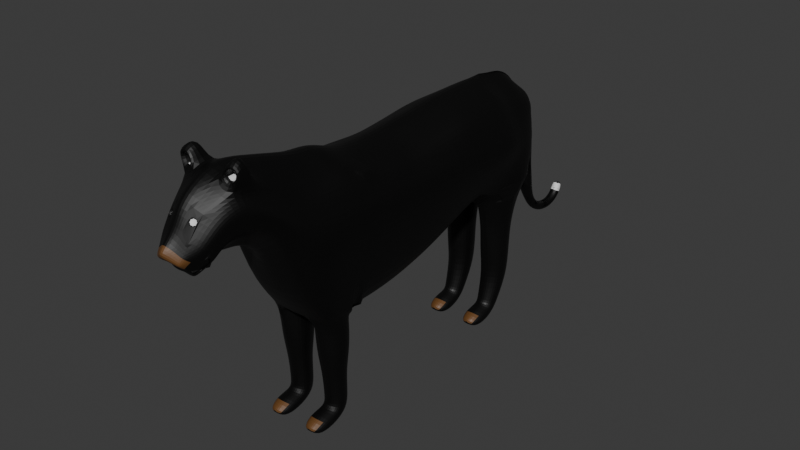 # Source: pantera.blend  (saved by Blender 4.0.36; exported with 4.5.12 LTS)
import bpy
from mathutils import Matrix  # noqa: F401  (used for matrix-valued properties, if any)

bpy.ops.wm.read_factory_settings(use_empty=True)
scene = bpy.context.scene
scene.name = 'Scene'

# ---- collections
col_collection = bpy.data.collections.new('Collection'); scene.collection.children.link(col_collection)

# ---- materials (node trees are filled in below, after node groups)
mat_material_010 = bpy.data.materials.new('Material.010')
mat_material_010.use_transparent_shadow = False
mat_material = bpy.data.materials.new('Material')
mat_material.use_transparent_shadow = False
mat_material_004 = bpy.data.materials.new('Material.004')
mat_material_004.use_transparent_shadow = False

# ---- material node trees
mat_material_010.use_nodes = True; mat_material_010.node_tree.nodes.clear()
_N = mat_material_010.node_tree.nodes; _L = mat_material_010.node_tree.links
n0 = _N.new('ShaderNodeBsdfPrincipled'); n0.name = 'Principled BSDF'; n0.location = (10, 300)
n0.inputs[0].default_value = (0.0, 0.0, 0.0, 1.0)
n0.inputs[2].default_value = 0.5116
n0.inputs[3].default_value = 1.45
n0.inputs[8].default_value = 0.2016
n1 = _N.new('ShaderNodeOutputMaterial'); n1.name = 'Material Output'; n1.location = (300, 300)
_L.new(n0.outputs[0], n1.inputs[0])
n1.is_active_output = True
mat_material.use_nodes = True; mat_material.node_tree.nodes.clear()
_N = mat_material.node_tree.nodes; _L = mat_material.node_tree.links
n0 = _N.new('ShaderNodeBsdfPrincipled'); n0.name = 'Principled BSDF'; n0.location = (10, 300)
n0.inputs[3].default_value = 1.45
n1 = _N.new('ShaderNodeOutputMaterial'); n1.name = 'Material Output'; n1.location = (300, 300)
_L.new(n0.outputs[0], n1.inputs[0])
n1.is_active_output = True
mat_material_004.use_nodes = True; mat_material_004.node_tree.nodes.clear()
_N = mat_material_004.node_tree.nodes; _L = mat_material_004.node_tree.links
n0 = _N.new('ShaderNodeBsdfPrincipled'); n0.name = 'Principled BSDF'; n0.location = (10, 300)
n0.inputs[0].default_value = (0.1302, 0.05613, 0.01521, 1.0)
n0.inputs[3].default_value = 1.45
n1 = _N.new('ShaderNodeOutputMaterial'); n1.name = 'Material Output'; n1.location = (300, 300)
_L.new(n0.outputs[0], n1.inputs[0])
n1.is_active_output = True

# ---- world
world_world = bpy.data.worlds.new('World'); scene.world = world_world
world_world.use_nodes = True; world_world.node_tree.nodes.clear()
_N = world_world.node_tree.nodes; _L = world_world.node_tree.links
n0 = _N.new('ShaderNodeOutputWorld'); n0.name = 'World Output'; n0.location = (300, 300)
n1 = _N.new('ShaderNodeBackground'); n1.name = 'Background'; n1.location = (10, 300)
n1.inputs[0].default_value = (0.05088, 0.05088, 0.05088, 1.0)
_L.new(n1.outputs[0], n0.inputs[0])
n0.is_active_output = True
world_world.color = (0.05088, 0.05088, 0.05088)
world_world.use_sun_shadow = False
world_world.sun_shadow_jitter_overblur = 0.0

# ---- meshes
me_cylinder_001 = bpy.data.meshes.new('Cylinder.001')
me_cylinder_001.from_pydata([(0.6667, 0.04763, -1.995), (0.6289, 0.04763, -1.908), (0.7045, 0.02381, -1.979), (0.6667, 0.02381, -1.891), (0.7045, -0.02381, -1.979), (0.6667, -0.02381, -1.891), (0.6667, -0.04763, -1.995), (0.6289, -0.04763, -1.908), (0.6288, -0.02381, -2.011), (0.591, -0.02381, -1.924), (0.6288, 0.02381, -2.011), (0.591, 0.02381, -1.924), (0.7238, 0.04763, -2.043), (0.7467, 0.02381, -2.009), (0.7467, -0.02381, -2.009), (0.7238, -0.04763, -2.043), (0.7009, -0.02381, -2.078), (0.7009, 0.02381, -2.078), (0.8006, 0.04763, -2.068), (0.8008, 0.02381, -2.027), (0.8008, -0.02381, -2.027), (0.8006, -0.04763, -2.068), (0.8004, -0.02381, -2.109), (0.8004, 0.02381, -2.109), (0.8871, 0.04763, -2.062), (0.8748, 0.02381, -2.022), (0.8748, -0.02381, -2.022), (0.8871, -0.04763, -2.062), (0.8993, -0.02381, -2.101), (0.8993, 0.02381, -2.101), (0.9626, 0.04763, -2.038), (0.9471, 0.02381, -2.0), (0.9471, -0.02381, -2.0), (0.9626, -0.04763, -2.038), (0.9781, -0.02381, -2.077), (0.9781, 0.02381, -2.077), (1.041, 0.04763, -1.99), (1.009, 0.02381, -1.965), (1.009, -0.02381, -1.965), (1.041, -0.04763, -1.99), (1.074, -0.02381, -2.015), (1.074, 0.02381, -2.015), (1.11, 0.04763, -1.9), (1.072, 0.02381, -1.883), (1.072, -0.02381, -1.883), (1.11, -0.04763, -1.9), (1.147, -0.02381, -1.917), (1.147, 0.02381, -1.917), (1.146, 0.05856, -1.82), (1.099, 0.02928, -1.802), (1.099, -0.02928, -1.802), (1.146, -0.05856, -1.82), (1.194, -0.02928, -1.838), (1.194, 0.02928, -1.838), (1.173, 0.06848, -1.751), (1.114, 0.03424, -1.74), (1.114, -0.03424, -1.74), (1.173, -0.06849, -1.751), (1.231, -0.03424, -1.761), (1.231, 0.03424, -1.761), (1.189, 0.06963, -1.659), (1.129, 0.03481, -1.648), (1.129, -0.03481, -1.648), (1.189, -0.06963, -1.659), (1.248, -0.03481, -1.669), (1.248, 0.03481, -1.669), (1.204, 0.06963, -1.57), (1.145, 0.03481, -1.56), (1.145, -0.03481, -1.56), (1.204, -0.06963, -1.57), (1.264, -0.03481, -1.581), (1.264, 0.03481, -1.581), (1.214, 0.06963, -1.486), (1.153, 0.03481, -1.482), (1.153, -0.03481, -1.482), (1.214, -0.06963, -1.486), (1.274, -0.03481, -1.49), (1.274, 0.03481, -1.49), (1.221, 0.07339, -1.379), (1.157, 0.03669, -1.375), (1.157, -0.0367, -1.375), (1.221, -0.07339, -1.379), (1.284, -0.0367, -1.383), (1.284, 0.03669, -1.383), (1.239, 0.07864, -1.286), (1.171, 0.03932, -1.281), (1.171, -0.03932, -1.281), (1.239, -0.07864, -1.286), (1.307, -0.03932, -1.29), (1.307, 0.03932, -1.29), (1.262, 0.08696, -1.186), (1.187, 0.04348, -1.181), (1.187, -0.04348, -1.181), (1.262, -0.08696, -1.186), (1.337, -0.04348, -1.191), (1.337, 0.04348, -1.191), (1.291, 0.09679, -1.084), (1.207, 0.04839, -1.078), (1.207, -0.04839, -1.078), (1.291, -0.09679, -1.084), (1.375, -0.04839, -1.089), (1.375, 0.04839, -1.089), (1.325, 0.09679, -0.9961), (1.245, 0.04839, -0.9703), (1.245, -0.04839, -0.9703), (1.325, -0.09679, -0.9961), (1.404, -0.04839, -1.022), (1.404, 0.04839, -1.022), (1.349, 0.09679, -0.9195), (1.28, 0.04839, -0.8727), (1.28, -0.04839, -0.8727), (1.349, -0.09679, -0.9195), (1.419, -0.04839, -0.9663), (1.419, 0.04839, -0.9663), (1.394, 0.09679, -0.853), (1.37, 0.04839, -0.7728), (1.37, -0.04839, -0.7728), (1.394, -0.09679, -0.853), (1.419, -0.04839, -0.9332), (1.419, 0.04839, -0.9332), (1.435, 0.1325, -0.8406), (1.433, 0.06624, -0.7259), (1.433, -0.06624, -0.7259), (1.435, -0.1325, -0.8406), (1.437, -0.06624, -0.9554), (1.437, 0.06624, -0.9554), (2.894, 0.3059, -0.7295), (3.111, 0.3059, -0.7488), (3.328, 0.3059, -0.7199), (2.899, 0.0, -0.5682), (2.693, 0.0, -0.5579), (3.561, 0.0, -0.5922), (2.693, 0.3059, -0.7051), (3.554, 0.3006, -0.7096), (2.693, 0.433, -0.9656), (3.561, 0.433, -0.9656), (2.643, 0.3059, -1.49), (3.565, 0.3059, -1.693), (2.633, 0.0, -1.6), (3.576, 0.0, -1.788), (3.111, 0.0, -0.5936), (3.328, 0.0, -0.6129), (3.328, 0.433, -0.9656), (3.111, 0.433, -0.9656), (2.894, 0.433, -0.9656), (3.301, 0.3059, -1.67), (3.08, 0.3059, -1.623), (2.863, 0.3059, -1.569), (3.317, 0.0, -1.769), (3.091, 0.0, -1.725), (2.863, 0.0, -1.677), (2.46, 0.0, -0.5288), (2.46, 0.3059, -0.6721), (2.46, 0.433, -0.9789), (2.46, 0.3059, -1.416), (2.47, 0.0, -1.502), (2.193, 0.0, -0.5043), (2.193, 0.3059, -0.7055), (2.193, 0.433, -1.012), (2.236, 0.3059, -1.367), (2.229, 0.0, -1.434), (2.004, 0.0, -0.5006), (1.944, 0.2006, -0.6347), (2.004, 0.433, -1.018), (1.982, 0.3059, -1.404), (1.975, 0.0, -1.405), (1.813, -0.005251, -0.5453), (1.813, 0.2359, -0.7615), (1.813, 0.3741, -1.003), (1.796, 0.3605, -1.386), (1.823, -0.005251, -1.394), (3.823, 0.0, -0.4851), (3.801, 0.3059, -0.6588), (3.801, 0.433, -0.9656), (3.801, 0.3059, -1.691), (3.812, 0.0, -1.749), (4.049, 0.0, -0.4544), (4.065, 0.3059, -0.6588), (4.065, 0.433, -0.9656), (4.073, 0.3059, -1.638), (4.084, 0.0, -1.695), (4.238, 0.0, -0.3935), (4.238, 0.2919, -0.6373), (4.238, 0.4024, -0.9048), (4.216, 0.2939, -1.447), (4.226, 0.0, -1.496), (4.411, 0.0, -0.3563), (4.391, 0.2664, -0.557), (4.39, 0.3507, -0.7642), (4.377, 0.2604, -0.923), (4.36, 0.0, -1.087), (4.579, 0.0, -0.3149), (4.559, 0.238, -0.4898), (4.557, 0.2996, -0.6454), (4.556, 0.2253, -0.8026), (4.563, 0.0, -0.9931), (4.769, 0.0, -0.3347), (4.742, 0.211, -0.4085), (4.712, 0.2647, -0.6241), (4.677, 0.2163, -0.7762), (4.648, 0.0, -0.9931), (5.0, 0.0, -0.4836), (4.914, 0.1381, -0.5707), (4.846, 0.2271, -0.6842), (4.802, 0.1891, -0.8065), (4.768, 0.0, -0.958), (5.025, 0.0, -0.6352), (5.033, 0.1198, -0.7295), (4.982, 0.1736, -0.8432), (4.88, 0.1722, -0.9013), (4.835, 0.0, -0.9675), (5.203, 0.0, -0.7849), (5.117, 0.1136, -0.866), (4.909, 0.2287, -0.8049), (5.014, 0.1205, -0.9768), (4.951, 0.0, -1.001), (2.668, 0.3695, -1.284), (3.563, 0.3695, -1.374), (2.878, 0.3695, -1.321), (3.095, 0.3695, -1.351), (3.314, 0.3695, -1.365), (2.46, 0.3695, -1.243), (2.214, 0.3695, -1.217), (1.993, 0.3582, -1.201), (1.804, 0.3685, -1.141), (3.801, 0.3695, -1.355), (4.069, 0.3695, -1.328), (4.227, 0.3477, -1.201), (4.384, 0.3052, -0.8433), (4.557, 0.2621, -0.7236), (4.692, 0.2532, -0.6984), (4.822, 0.2187, -0.7449), (4.923, 0.1976, -0.8555), (5.02, 0.127, -0.947), (3.782, 0.2415, -2.481), (3.754, 0.1739, -2.481), (3.782, 0.1063, -2.481), (3.849, 0.07827, -2.481), (3.917, 0.1063, -2.481), (3.945, 0.1739, -2.481), (3.917, 0.2415, -2.481), (3.849, 0.2696, -2.481), (3.8, 0.2415, -2.24), (3.754, 0.1739, -2.24), (3.8, 0.1063, -2.24), (3.868, 0.07827, -2.24), (3.935, 0.1063, -2.24), (3.963, 0.1739, -2.24), (3.935, 0.2415, -2.24), (3.868, 0.2696, -2.24), (3.774, 0.2677, -1.766), (3.774, 0.2677, -2.031), (3.735, 0.1739, -1.766), (3.735, 0.1739, -2.031), (3.774, 0.08017, -1.766), (3.774, 0.08017, -2.031), (3.868, 0.04134, -1.766), (3.868, 0.04134, -2.031), (3.961, 0.08017, -1.766), (3.961, 0.08017, -2.031), (4.055, 0.1739, -1.766), (4.02, 0.1739, -2.031), (3.961, 0.2677, -1.766), (3.961, 0.2677, -2.031), (3.868, 0.3065, -1.766), (3.868, 0.3065, -2.031), (3.803, 0.2314, -2.59), (3.891, 0.2552, -2.569), (3.785, 0.1739, -2.606), (3.803, 0.1164, -2.59), (3.891, 0.09258, -2.569), (3.934, 0.1164, -2.531), (3.952, 0.1739, -2.515), (3.934, 0.2314, -2.531), (3.962, 0.2473, -2.642), (4.017, 0.2777, -2.594), (3.939, 0.1739, -2.651), (3.962, 0.1005, -2.642), (4.017, 0.07013, -2.594), (4.072, 0.1005, -2.545), (4.095, 0.1739, -2.525), (4.072, 0.2473, -2.545), (4.089, 0.2264, -2.646), (4.134, 0.2481, -2.651), (4.073, 0.1739, -2.661), (4.089, 0.1215, -2.646), (4.134, 0.09973, -2.651), (4.173, 0.1215, -2.616), (4.19, 0.1739, -2.602), (4.173, 0.2264, -2.616), (1.87, 0.2415, -2.481), (1.842, 0.1739, -2.481), (1.87, 0.1063, -2.481), (1.937, 0.07827, -2.481), (2.005, 0.1063, -2.481), (2.033, 0.1739, -2.481), (2.005, 0.2415, -2.481), (1.937, 0.2696, -2.481), (1.777, 0.256, -2.272), (1.721, 0.1739, -2.272), (1.777, 0.09184, -2.272), (1.859, 0.05784, -2.272), (1.941, 0.09184, -2.272), (1.986, 0.1739, -2.272), (1.941, 0.256, -2.272), (1.859, 0.29, -2.272), (1.77, 0.2677, -1.78), (1.779, 0.2677, -2.036), (1.731, 0.1739, -1.78), (1.74, 0.1739, -2.036), (1.77, 0.08017, -1.78), (1.779, 0.08017, -2.036), (1.863, 0.04134, -1.78), (1.873, 0.04134, -2.036), (1.957, 0.08017, -1.78), (1.966, 0.08017, -2.036), (2.081, 0.1739, -1.78), (2.024, 0.1739, -2.036), (1.957, 0.2677, -1.78), (1.966, 0.2677, -2.036), (1.863, 0.3065, -1.78), (1.873, 0.3065, -2.036), (1.908, 0.2314, -2.579), (1.979, 0.2552, -2.569), (1.89, 0.1739, -2.594), (1.908, 0.1164, -2.579), (1.979, 0.09258, -2.569), (2.022, 0.1164, -2.531), (2.045, 0.1739, -2.501), (2.022, 0.2314, -2.531), (2.05, 0.2473, -2.642), (2.105, 0.2777, -2.594), (2.027, 0.1739, -2.651), (2.05, 0.1005, -2.642), (2.105, 0.07013, -2.594), (2.161, 0.1005, -2.545), (2.183, 0.1739, -2.525), (2.161, 0.2473, -2.545), (2.177, 0.2264, -2.646), (2.222, 0.2481, -2.651), (2.161, 0.1739, -2.661), (2.177, 0.1215, -2.646), (2.222, 0.09973, -2.651), (2.262, 0.1215, -2.616), (2.278, 0.1739, -2.602), (2.262, 0.2264, -2.616), (1.727, 0.3008, -1.53), (1.675, 0.1739, -1.53), (1.727, 0.04704, -1.53), (1.854, -0.005507, -1.53), (1.981, 0.04704, -1.53), (2.148, 0.1739, -1.53), (1.981, 0.3008, -1.53), (1.854, 0.3533, -1.53), (1.624, -0.005251, -0.5564), (1.624, 0.2359, -0.7726), (1.624, 0.3358, -1.014), (1.607, 0.3371, -1.388), (1.635, -0.005251, -1.396), (1.615, 0.3582, -1.152), (1.435, -0.005965, -0.7201), (1.43, 0.2237, -0.8192), (1.43, 0.1937, -1.007), (1.417, 0.1123, -1.215), (1.438, 0.0, -1.23), (1.423, 0.1469, -1.115), (1.432, -0.004497, -0.8241), (1.435, -0.002872, -1.005), (1.43, 0.1123, -0.7411), (2.638, 0.1513, -1.601), (3.57, 0.1513, -1.785), (2.863, 0.1513, -1.677), (3.086, 0.1513, -1.731), (3.309, 0.1513, -1.767), (2.465, 0.1513, -1.505), (2.232, 0.1513, -1.428), (1.978, 0.1513, -1.405), (1.81, 0.1143, -1.39), (3.807, 0.1513, -1.747), (4.079, 0.1513, -1.693), (4.221, 0.1454, -1.497), (4.368, 0.1215, -1.005), (4.559, 0.09383, -0.8971), (4.662, 0.08461, -0.8836), (4.785, 0.06642, -0.8813), (4.857, 0.05641, -0.9335), (4.981, 0.05263, -1.011), (1.621, 0.1143, -1.392), (1.428, 0.05524, -1.223), (3.56, 0.1579, -0.6537), (2.693, 0.1525, -0.6315), (3.937, 0.3059, -1.69), (3.948, 0.0, -1.722), (3.933, 0.3059, -0.6588), (3.933, 0.433, -0.9656), (3.935, 0.0, -0.4698), (3.935, 0.3695, -1.341), (3.942, 0.1513, -1.72), (3.697, 0.3004, -0.6791), (3.708, 0.433, -0.9656), (3.709, 0.3059, -1.69), (3.721, 0.0, -0.5268), (3.72, 0.0, -1.764), (3.708, 0.3695, -1.362), (3.715, 0.1513, -1.762), (2.896, 0.1525, -0.6489), (3.111, 0.1525, -0.6712), (3.328, 0.1525, -0.6664), (2.46, 0.1525, -0.6005), (2.193, 0.1525, -0.6049), (2.004, 0.1525, -0.6058), (1.813, 0.1153, -0.6534), (3.812, 0.1525, -0.5719), (4.057, 0.1525, -0.5566), (4.238, 0.1456, -0.5158), (4.401, 0.1311, -0.4567), (4.569, 0.1147, -0.4023), (4.749, 0.1625, -0.3819), (4.935, 0.07957, -0.5346), (5.035, 0.06157, -0.6733), (5.139, 0.05441, -0.8357), (1.624, 0.1153, -0.6645), (3.934, 0.1525, -0.5643), (3.705, 0.1581, -0.6075), (2.693, 0.3695, -0.8353), (3.555, 0.3695, -0.8395), (2.894, 0.3695, -0.8476), (3.111, 0.3695, -0.8572), (3.328, 0.3695, -0.8427), (2.46, 0.3695, -0.8255), (2.193, 0.3695, -0.8589), (2.004, 0.3695, -0.8644), (1.813, 0.305, -0.8821), (3.801, 0.3695, -0.8122), (4.065, 0.3695, -0.8122), (4.238, 0.3467, -0.7707), (4.391, 0.308, -0.6603), (4.558, 0.2685, -0.5674), (4.724, 0.2599, -0.5453), (4.863, 0.2238, -0.6241), (4.99, 0.1973, -0.7679), (5.08, 0.1014, -0.8879), (1.624, 0.2858, -0.8932), (1.43, 0.2087, -0.9132), (1.434, -0.003685, -0.9147), (3.933, 0.3695, -0.8122), (3.705, 0.3695, -0.8228), (5.014, 0.0, -0.9732), (5.022, 0.0, -0.9176), (5.059, 0.0, -0.8932), (5.036, 0.1425, -0.9169), (5.034, 0.06443, -0.9261), (5.023, 0.05661, -0.948), (5.068, 0.0671, -0.8968), (4.916, 0.1963, -0.8559), (4.936, 0.1963, -0.8171), (5.014, 0.112, -0.927), (3.548, 0.3059, -0.7134), (4.99, 0.1373, -0.9196), (4.871, 0.1508, -0.9489), (3.703, 0.3059, -0.6801), (3.712, 0.1525, -0.6034), (3.555, 0.1525, -0.6528), (5.036, 0.06445, -0.9207), (4.998, 0.0496, -0.7588), (5.026, 0.02904, -0.9042), (5.021, 0.05656, -0.9534), (5.025, 0.1277, -0.9252), (4.994, 0.0, -0.9116), (4.977, 0.0, -0.9144), (5.002, 0.04246, -0.9143), (4.991, 0.03465, -0.9363), (4.891, 0.1756, -0.8438), (4.909, 0.2038, -0.8186), (5.022, 0.1148, -0.8943), (4.99, 0.1289, -0.9372), (3.555, 0.2786, -0.6978), (3.698, 0.2784, -0.6674), (3.707, 0.1361, -0.5958), (3.561, 0.136, -0.6419), (4.995, 0.1187, -0.9408), (5.006, 0.1297, -0.918), (4.972, 0.07547, -0.5896), (4.993, 0.08826, -0.6288), (4.969, 0.1279, -0.6306), (4.946, 0.1146, -0.5922), (4.987, 0.07449, -0.6088), (4.985, 0.1105, -0.637), (4.953, 0.1286, -0.6118), (4.955, 0.09257, -0.5836), (4.971, -0.0771, -0.5879), (4.992, -0.0899, -0.6271), (4.968, -0.1295, -0.629), (4.946, -0.1162, -0.5905), (4.986, -0.07613, -0.6071), (4.985, -0.1121, -0.6354), (4.952, -0.1302, -0.6102), (4.954, -0.0942, -0.582), (4.993, 0.08826, -0.6288), (4.987, 0.07449, -0.6088), (4.972, 0.07547, -0.5896), (4.969, 0.1279, -0.6306), (4.985, 0.1105, -0.637), (4.946, 0.1146, -0.5922), (4.953, 0.1286, -0.6118), (4.955, 0.09257, -0.5836), (4.976, 0.07671, -0.6424), (4.97, 0.06294, -0.6224), (4.954, 0.06392, -0.6032), (4.952, 0.1163, -0.6443), (4.968, 0.09895, -0.6506), (4.929, 0.103, -0.6058), (4.936, 0.117, -0.6255), (4.938, 0.08101, -0.5972), (4.98, 0.07967, -0.6389), (4.974, 0.0659, -0.6189), (4.959, 0.06688, -0.5997), (4.956, 0.1193, -0.6408), (4.972, 0.1019, -0.6471), (4.933, 0.106, -0.6023), (4.94, 0.12, -0.622), (4.942, 0.08397, -0.5938), (4.74, 0.2481, -0.3359), (4.626, 0.2587, -0.2418), (4.639, 0.1606, -0.21), (4.745, 0.188, -0.3207), (4.74, 0.2297, -0.4696), (4.754, 0.1059, -0.4018), (4.733, 0.3131, -0.3063), (4.748, 0.1618, -0.268), (4.572, 0.1932, -0.4075), (4.579, 0.1447, -0.3809), (4.57, 0.2304, -0.3349), (4.575, 0.1702, -0.3197), (4.969, 0.1378, -0.9515), (4.912, 0.0, -0.99), (5.089, 0.1157, -0.8202), (4.988, 0.1403, -0.8901), (5.143, 0.0, -0.7347), (4.966, 0.1571, -0.8982), (4.939, 0.0539, -0.9852), (5.104, 0.05681, -0.7812), (5.05, 0.1336, -0.8476), (4.933, 0.2102, -0.8178), (4.888, 0.1665, -0.9176), (4.984, 0.1447, -0.8689), (4.957, 0.1446, -0.9059)], [(491, 494), (494, 490), (492, 495), (495, 491), (493, 496), (496, 492), (490, 497), (497, 493), (418, 489)], [(0, 1, 3, 2), (2, 3, 5, 4), (4, 5, 7, 6), (6, 7, 9, 8), (3, 1, 11, 9, 7, 5), (8, 9, 11, 10), (10, 11, 1, 0), (0, 2, 13, 12), (16, 17, 23, 22), (4, 6, 15, 14), (10, 0, 12, 17), (6, 8, 16, 15), (2, 4, 14, 13), (8, 10, 17, 16), (20, 21, 27, 26), (14, 15, 21, 20), (12, 13, 19, 18), (17, 12, 18, 23), (15, 16, 22, 21), (13, 14, 20, 19), (25, 26, 32, 31), (18, 19, 25, 24), (23, 18, 24, 29), (21, 22, 28, 27), (19, 20, 26, 25), (22, 23, 29, 28), (30, 31, 37, 36), (28, 29, 35, 34), (26, 27, 33, 32), (24, 25, 31, 30), (29, 24, 30, 35), (27, 28, 34, 33), (40, 41, 47, 46), (35, 30, 36, 41), (33, 34, 40, 39), (31, 32, 38, 37), (34, 35, 41, 40), (32, 33, 39, 38), (47, 42, 48, 53), (38, 39, 45, 44), (36, 37, 43, 42), (41, 36, 42, 47), (39, 40, 46, 45), (37, 38, 44, 43), (52, 53, 59, 58), (45, 46, 52, 51), (43, 44, 50, 49), (46, 47, 53, 52), (44, 45, 51, 50), (42, 43, 49, 48), (59, 54, 60, 65), (50, 51, 57, 56), (48, 49, 55, 54), (53, 48, 54, 59), (51, 52, 58, 57), (49, 50, 56, 55), (64, 65, 71, 70), (57, 58, 64, 63), (55, 56, 62, 61), (58, 59, 65, 64), (56, 57, 63, 62), (54, 55, 61, 60), (71, 66, 72, 77), (62, 63, 69, 68), (60, 61, 67, 66), (65, 60, 66, 71), (63, 64, 70, 69), (61, 62, 68, 67), (76, 77, 83, 82), (69, 70, 76, 75), (67, 68, 74, 73), (70, 71, 77, 76), (68, 69, 75, 74), (66, 67, 73, 72), (81, 82, 88, 87), (74, 75, 81, 80), (72, 73, 79, 78), (77, 72, 78, 83), (75, 76, 82, 81), (73, 74, 80, 79), (88, 89, 95, 94), (79, 80, 86, 85), (82, 83, 89, 88), (80, 81, 87, 86), (78, 79, 85, 84), (83, 78, 84, 89), (94, 95, 101, 100), (86, 87, 93, 92), (84, 85, 91, 90), (89, 84, 90, 95), (87, 88, 94, 93), (85, 86, 92, 91), (101, 96, 102, 107), (92, 93, 99, 98), (90, 91, 97, 96), (95, 90, 96, 101), (93, 94, 100, 99), (91, 92, 98, 97), (106, 107, 113, 112), (99, 100, 106, 105), (97, 98, 104, 103), (100, 101, 107, 106), (98, 99, 105, 104), (96, 97, 103, 102), (111, 112, 118, 117), (104, 105, 111, 110), (102, 103, 109, 108), (107, 102, 108, 113), (105, 106, 112, 111), (103, 104, 110, 109), (116, 117, 123, 122), (109, 110, 116, 115), (112, 113, 119, 118), (110, 111, 117, 116), (108, 109, 115, 114), (113, 108, 114, 119), (120, 121, 122, 123, 124, 125), (114, 115, 121, 120), (119, 114, 120, 125), (117, 118, 124, 123), (115, 116, 122, 121), (118, 119, 125, 124), (218, 219, 146, 147), (371, 372, 149, 150), (407, 462, 457, 128), (428, 425, 135, 142), (220, 217, 137, 145), (373, 370, 139, 148), (372, 373, 148, 149), (369, 371, 150, 138), (216, 218, 147, 136), (219, 220, 145, 146), (424, 426, 144, 134), (426, 427, 143, 144), (427, 428, 142, 143), (390, 405, 126, 132), (405, 406, 127, 126), (406, 407, 128, 127), (216, 136, 154, 221), (390, 132, 152, 408), (369, 138, 155, 374), (424, 134, 153, 429), (221, 154, 159, 222), (408, 152, 157, 409), (374, 155, 160, 375), (429, 153, 158, 430), (375, 160, 165, 376), (430, 158, 163, 431), (222, 159, 164, 223), (409, 157, 162, 410), (431, 163, 168, 432), (223, 164, 169, 224), (410, 162, 167, 411), (376, 165, 170, 377), (446, 460, 172, 433), (403, 399, 173, 225), (461, 401, 171, 412), (404, 400, 174, 378), (397, 391, 179, 379), (445, 393, 177, 434), (396, 394, 178, 226), (422, 395, 176, 413), (226, 178, 183, 227), (413, 176, 181, 414), (379, 179, 184, 380), (434, 177, 182, 435), (227, 183, 188, 228), (414, 181, 186, 415), (380, 184, 189, 381), (435, 182, 187, 436), (228, 188, 193, 229), (415, 186, 191, 416), (381, 189, 194, 382), (436, 187, 192, 437), (229, 193, 198, 230), (416, 191, 196, 527), (382, 194, 199, 383), (437, 192, 526, 438), (438, 526, 202, 439), (230, 198, 203, 231), (527, 196, 201, 418), (383, 199, 204, 384), (384, 204, 209, 385), (439, 202, 207, 440), (231, 203, 455, 454), (418, 201, 206, 419), (540, 534, 214, 386), (542, 536, 212, 441), (450, 451, 470, 481), (541, 538, 211, 420), (534, 539, 458, 214), (204, 231, 454, 209), (199, 230, 231, 204), (194, 229, 230, 199), (189, 228, 229, 194), (184, 227, 228, 189), (179, 226, 227, 184), (391, 396, 226, 179), (400, 403, 225, 174), (163, 223, 224, 168), (158, 222, 223, 163), (153, 221, 222, 158), (134, 216, 221, 153), (143, 142, 220, 219), (134, 144, 218, 216), (142, 135, 217, 220), (144, 143, 219, 218), (248, 247, 239, 240), (246, 245, 237, 238), (244, 243, 235, 236), (242, 249, 241, 234), (249, 248, 240, 241), (247, 246, 238, 239), (245, 244, 236, 237), (240, 239, 272, 273), (259, 257, 245, 246), (255, 253, 243, 244), (261, 259, 246, 247), (265, 263, 248, 249), (251, 265, 249, 242), (257, 255, 244, 245), (263, 261, 247, 248), (243, 242, 234, 235), (253, 251, 242, 243), (251, 250, 264, 265), (253, 252, 250, 251), (255, 254, 252, 253), (257, 256, 254, 255), (259, 258, 256, 257), (261, 260, 258, 259), (263, 262, 260, 261), (265, 264, 262, 263), (273, 272, 280, 281), (238, 237, 270, 271), (236, 235, 268, 269), (234, 241, 267, 266), (241, 240, 273, 267), (239, 238, 271, 272), (237, 236, 269, 270), (235, 234, 266, 268), (278, 277, 285, 286), (271, 270, 278, 279), (269, 268, 276, 277), (266, 267, 275, 274), (267, 273, 281, 275), (272, 271, 279, 280), (270, 269, 277, 278), (268, 266, 274, 276), (283, 289, 288, 287, 286, 285, 284, 282), (276, 274, 282, 284), (281, 280, 288, 289), (279, 278, 286, 287), (277, 276, 284, 285), (274, 275, 283, 282), (275, 281, 289, 283), (280, 279, 287, 288), (304, 303, 295, 296), (302, 301, 293, 294), (300, 299, 291, 292), (298, 305, 297, 290), (305, 304, 296, 297), (303, 302, 294, 295), (301, 300, 292, 293), (296, 295, 328, 329), (315, 313, 301, 302), (311, 309, 299, 300), (317, 315, 302, 303), (321, 319, 304, 305), (307, 321, 305, 298), (313, 311, 300, 301), (319, 317, 303, 304), (299, 298, 290, 291), (309, 307, 298, 299), (307, 306, 320, 321), (309, 308, 306, 307), (311, 310, 308, 309), (313, 312, 310, 311), (315, 314, 312, 313), (317, 316, 314, 315), (319, 318, 316, 317), (321, 320, 318, 319), (329, 328, 336, 337), (294, 293, 326, 327), (292, 291, 324, 325), (290, 297, 323, 322), (297, 296, 329, 323), (295, 294, 327, 328), (293, 292, 325, 326), (291, 290, 322, 324), (334, 333, 341, 342), (327, 326, 334, 335), (325, 324, 332, 333), (322, 323, 331, 330), (323, 329, 337, 331), (328, 327, 335, 336), (326, 325, 333, 334), (324, 322, 330, 332), (339, 345, 344, 343, 342, 341, 340, 338), (332, 330, 338, 340), (337, 336, 344, 345), (335, 334, 342, 343), (333, 332, 340, 341), (330, 331, 339, 338), (331, 337, 345, 339), (336, 335, 343, 344), (308, 310, 348, 347), (314, 316, 351, 350), (318, 320, 353, 352), (320, 306, 346, 353), (310, 312, 349, 348), (316, 318, 352, 351), (306, 308, 347, 346), (312, 314, 350, 349), (377, 170, 358, 387), (432, 168, 356, 442), (168, 224, 359, 356), (224, 169, 357, 359), (411, 167, 355, 421), (356, 359, 365, 362), (359, 357, 363, 365), (354, 421, 355, 361, 368, 360), (387, 358, 364, 388), (442, 356, 362, 443), (360, 368, 366), (444, 443, 362, 367), (367, 362, 365, 363, 388, 364), (366, 368, 361), (357, 387, 388, 363), (169, 377, 387, 357), (535, 540, 386, 215), (205, 384, 385, 210), (200, 383, 384, 205), (195, 382, 383, 200), (190, 381, 382, 195), (185, 380, 381, 190), (180, 379, 380, 185), (392, 397, 379, 180), (402, 404, 378, 175), (164, 376, 377, 169), (159, 375, 376, 164), (154, 374, 375, 159), (136, 369, 374, 154), (136, 147, 371, 369), (146, 145, 373, 372), (145, 137, 370, 373), (147, 146, 372, 371), (357, 346, 347, 387), (347, 348, 358, 387), (357, 169, 353, 346), (353, 169, 164, 352), (351, 159, 164, 169, 353, 352), (376, 375, 351, 350), (348, 349, 170, 358), (358, 170, 165, 350, 349, 348), (160, 351, 350, 165), (160, 351, 375), (159, 375, 351), (175, 378, 397, 392), (174, 225, 396, 391), (412, 171, 395, 422), (225, 173, 394, 396), (433, 172, 393, 445), (378, 174, 391, 397), (392, 256, 254, 175), (180, 258, 254, 256, 175, 392), (258, 180, 379, 260), (262, 179, 379, 260), (179, 262, 264, 391), (391, 264, 250, 174), (139, 370, 404, 402), (137, 217, 403, 400), (370, 137, 400, 404), (462, 131, 401, 461), (217, 135, 399, 403), (425, 457, 460, 446), (254, 402, 404, 252), (254, 402, 175, 256), (400, 250, 252, 404), (402, 254, 250, 400, 252, 404), (423, 398, 477, 478), (172, 412, 422, 393), (166, 411, 421, 354), (536, 541, 420, 212), (526, 527, 418, 202), (192, 416, 524, 523), (187, 415, 416, 192), (182, 414, 415, 187), (177, 413, 414, 182), (393, 422, 413, 177), (460, 461, 412, 172), (161, 410, 411, 166), (156, 409, 410, 161), (151, 408, 409, 156), (130, 390, 408, 151), (140, 141, 407, 406), (129, 140, 406, 405), (130, 129, 405, 390), (141, 131, 462, 407), (135, 425, 446, 399), (173, 433, 445, 394), (366, 361, 443, 444), (355, 442, 443, 361), (167, 432, 442, 355), (537, 542, 441, 456), (203, 439, 440, 455), (198, 438, 439, 203), (193, 437, 438, 198), (188, 436, 437, 193), (183, 435, 436, 188), (178, 434, 435, 183), (394, 445, 434, 178), (399, 446, 433, 173), (162, 431, 432, 167), (157, 430, 431, 162), (152, 429, 430, 157), (132, 424, 429, 152), (127, 128, 428, 427), (126, 127, 427, 426), (132, 126, 426, 424), (128, 457, 425, 428), (233, 450, 481, 480), (456, 441, 467), (211, 449, 453, 420), (214, 458, 466, 386), (467, 458, 456), (467, 441, 453, 463), (463, 453, 449, 448), (420, 453, 441, 212), (386, 466, 447, 215), (398, 133, 476, 477), (208, 232, 454, 455), (543, 208, 455, 537), (544, 459, 458, 539), (133, 398, 460, 457), (398, 423, 461, 460), (389, 133, 457, 462), (423, 389, 462, 461), (465, 451, 463, 448), (459, 213, 456, 458), (464, 465, 448, 447), (233, 452, 466, 458), (450, 233, 458, 467), (451, 450, 467, 463), (452, 464, 447, 466), (546, 545, 474, 475), (476, 479, 478, 477), (480, 481, 470, 471), (471, 470, 468, 469), (133, 389, 479, 476), (464, 452, 471, 469), (389, 423, 478, 479), (451, 465, 468, 470), (465, 464, 469, 468), (232, 208, 473, 472), (213, 459, 475, 474), (543, 213, 474, 545), (544, 232, 472, 546), (452, 233, 480, 471), (500, 505, 521, 516), (485, 489, 513, 511), (482, 489, 505, 500), (485, 488, 504, 503), (484, 487, 502, 501), (483, 486, 499, 498), (489, 485, 503, 505), (488, 484, 501, 504), (487, 483, 498, 502), (486, 482, 500, 499), (506, 510, 509, 512, 511, 513, 508, 507), (484, 488, 512, 509), (483, 487, 510, 506), (482, 486, 507, 508), (489, 482, 508, 513), (488, 485, 511, 512), (487, 484, 509, 510), (486, 483, 506, 507), (419, 207, 502, 498), (419, 498, 499), (505, 418, 419, 499, 500), (202, 418, 503), (202, 418, 505, 503), (202, 503, 504), (501, 202, 504), (202, 207, 501, 504), (207, 501, 502), (514, 515, 516, 521, 519, 520, 517, 518), (503, 504, 520, 519), (501, 502, 518, 517), (498, 499, 515, 514), (505, 503, 519, 521), (504, 501, 517, 520), (502, 498, 514, 518), (499, 500, 516, 515), (523, 524, 529, 528), (526, 192, 523, 528), (416, 527, 529, 524), (197, 522, 532, 530), (197, 417, 527, 526), (525, 522, 528, 529), (522, 197, 526, 528), (417, 525, 529, 527), (531, 530, 532, 533), (417, 197, 530, 531), (525, 417, 531, 533), (522, 525, 533, 532), (459, 544, 546, 475), (208, 543, 545, 473), (472, 473, 545, 546), (232, 544, 539, 454), (213, 543, 537, 456), (455, 440, 542, 537), (207, 419, 541, 536), (210, 385, 540, 535), (209, 454, 539, 534), (419, 206, 538, 541), (440, 207, 536, 542), (385, 209, 534, 540)])
me_cylinder_001.polygons.foreach_set('material_index', [1, 1, 1, 1, 1, 1, 1, 0, 0, 0, 0, 0, 0, 0, 0, 0, 0, 0, 0, 0, 0, 0, 0, 0, 0, 0, 0, 0, 0, 0, 0, 0, 0, 0, 0, 0, 0, 0, 0, 0, 0, 0, 0, 0, 0, 0, 0, 0, 0, 0, 0, 0, 0, 0, 0, 0, 0, 0, 0, 0, 0, 0, 0, 0, 0, 0, 0, 0, 0, 0, 0, 0, 0, 0, 0, 0, 0, 0, 0, 0, 0, 0, 0, 0, 0, 0, 0, 0, 0, 0, 0, 0, 0, 0, 0, 0, 0, 0, 0, 0, 0, 0, 0, 0, 0, 0, 0, 0, 0, 0, 0, 0, 0, 0, 0, 0, 0, 0, 0, 0, 0, 0, 0, 0, 0, 0, 0, 0, 0, 0, 0, 0, 0, 0, 0, 0, 0, 0, 0, 0, 0, 0, 0, 0, 0, 0, 0, 0, 0, 0, 0, 0, 0, 0, 0, 0, 0, 0, 0, 0, 0, 0, 0, 0, 0, 0, 0, 0, 0, 0, 0, 0, 0, 0, 0, 0, 0, 0, 0, 0, 0, 0, 0, 0, 0, 0, 0, 2, 0, 2, 0, 0, 0, 0, 0, 0, 0, 0, 0, 0, 0, 0, 0, 0, 0, 0, 0, 0, 0, 0, 0, 0, 0, 0, 0, 0, 0, 0, 0, 0, 0, 0, 0, 0, 0, 0, 0, 0, 0, 0, 0, 0, 0, 0, 0, 0, 0, 0, 0, 0, 0, 0, 0, 0, 0, 0, 0, 0, 0, 0, 2, 0, 0, 0, 0, 2, 0, 0, 0, 0, 0, 0, 0, 0, 0, 0, 0, 0, 0, 0, 0, 0, 0, 0, 0, 0, 0, 0, 0, 0, 0, 0, 0, 0, 0, 0, 0, 0, 0, 0, 0, 0, 0, 0, 0, 0, 0, 0, 0, 2, 0, 0, 0, 0, 2, 0, 0, 0, 0, 0, 0, 0, 0, 0, 0, 0, 0, 0, 0, 0, 0, 0, 0, 0, 0, 0, 0, 0, 0, 0, 0, 0, 0, 0, 0, 0, 0, 0, 0, 0, 0, 0, 0, 0, 0, 0, 0, 0, 0, 0, 0, 0, 0, 0, 0, 0, 0, 0, 0, 0, 0, 0, 0, 0, 0, 0, 0, 0, 0, 0, 0, 0, 0, 0, 0, 0, 0, 0, 0, 0, 0, 0, 2, 0, 0, 0, 0, 0, 0, 0, 0, 0, 0, 0, 0, 0, 0, 0, 0, 0, 0, 0, 0, 0, 0, 0, 0, 0, 0, 0, 0, 0, 0, 0, 0, 0, 0, 0, 0, 0, 0, 0, 2, 0, 0, 0, 0, 2, 0, 0, 0, 0, 0, 0, 0, 0, 0, 0, 0, 0, 0, 0, 0, 0, 0, 0, 0, 0, 0, 0, 0, 0, 0, 0, 0, 0, 0, 0, 0, 0, 0, 0, 0, 0, 0, 0, 0, 0, 0, 0, 0, 0, 0, 0, 0, 0, 0, 0, 0, 0, 0, 0, 0, 0, 0, 1, 0, 0, 0, 0, 0, 0, 0, 0, 0, 0, 0, 0, 0, 0, 0, 0, 1, 0, 0, 0, 0, 0, 0, 0, 0, 0, 0, 0, 0, 0, 0])
_uv = me_cylinder_001.uv_layers.new(name='UVMap')
_uv.uv.foreach_set('vector', [1.0, 0.5, 1.0, 1.0, 0.8333, 1.0, 0.8333, 0.5, 0.8333, 0.5, 0.8333, 1.0, 0.6667, 1.0, 0.6667, 0.5, 0.6667, 0.5, 0.6667, 1.0, 0.5, 1.0, 0.5, 0.5, 0.5, 0.5, 0.5, 1.0, 0.3333, 1.0, 0.3333, 0.5, 0.4578, 0.37, 0.25, 0.49, 0.04215, 0.37, 0.04215, 0.13, 0.25, 0.01, 0.4578, 0.13, 0.3333, 0.5, 0.3333, 1.0, 0.1667, 1.0, 0.1667, 0.5, 0.1667, 0.5, 0.1667, 1.0, -8.941e-08, 1.0, -8.941e-08, 0.5, 1.0, 0.5, 0.8333, 0.5, 0.8333, 0.5, 1.0, 0.5, 0.3333, 0.5, 0.1667, 0.5, 0.1667, 0.5, 0.3333, 0.5, 0.6667, 0.5, 0.5, 0.5, 0.5, 0.5, 0.6667, 0.5, 0.1667, 0.5, -8.941e-08, 0.5, -8.941e-08, 0.5, 0.1667, 0.5, 0.5, 0.5, 0.3333, 0.5, 0.3333, 0.5, 0.5, 0.5, 0.8333, 0.5, 0.6667, 0.5, 0.6667, 0.5, 0.8333, 0.5, 0.3333, 0.5, 0.1667, 0.5, 0.1667, 0.5, 0.3333, 0.5, 0.6667, 0.5, 0.5, 0.5, 0.5, 0.5, 0.6667, 0.5, 0.6667, 0.5, 0.5, 0.5, 0.5, 0.5, 0.6667, 0.5, 1.0, 0.5, 0.8333, 0.5, 0.8333, 0.5, 1.0, 0.5, 0.1667, 0.5, -8.941e-08, 0.5, -8.941e-08, 0.5, 0.1667, 0.5, 0.5, 0.5, 0.3333, 0.5, 0.3333, 0.5, 0.5, 0.5, 0.8333, 0.5, 0.6667, 0.5, 0.6667, 0.5, 0.8333, 0.5, 0.8333, 0.5, 0.6667, 0.5, 0.6667, 0.5, 0.8333, 0.5, 1.0, 0.5, 0.8333, 0.5, 0.8333, 0.5, 1.0, 0.5, 0.1667, 0.5, -8.941e-08, 0.5, -8.941e-08, 0.5, 0.1667, 0.5, 0.5, 0.5, 0.3333, 0.5, 0.3333, 0.5, 0.5, 0.5, 0.8333, 0.5, 0.6667, 0.5, 0.6667, 0.5, 0.8333, 0.5, 0.3333, 0.5, 0.1667, 0.5, 0.1667, 0.5, 0.3333, 0.5, 1.0, 0.5, 0.8333, 0.5, 0.8333, 0.5, 1.0, 0.5, 0.3333, 0.5, 0.1667, 0.5, 0.1667, 0.5, 0.3333, 0.5, 0.6667, 0.5, 0.5, 0.5, 0.5, 0.5, 0.6667, 0.5, 1.0, 0.5, 0.8333, 0.5, 0.8333, 0.5, 1.0, 0.5, 0.1667, 0.5, -8.941e-08, 0.5, -8.941e-08, 0.5, 0.1667, 0.5, 0.5, 0.5, 0.3333, 0.5, 0.3333, 0.5, 0.5, 0.5, 0.3333, 0.5, 0.1667, 0.5, 0.1667, 0.5, 0.3333, 0.5, 0.1667, 0.5, -8.941e-08, 0.5, -8.941e-08, 0.5, 0.1667, 0.5, 0.5, 0.5, 0.3333, 0.5, 0.3333, 0.5, 0.5, 0.5, 0.8333, 0.5, 0.6667, 0.5, 0.6667, 0.5, 0.8333, 0.5, 0.3333, 0.5, 0.1667, 0.5, 0.1667, 0.5, 0.3333, 0.5, 0.6667, 0.5, 0.5, 0.5, 0.5, 0.5, 0.6667, 0.5, 0.1667, 0.5, -8.941e-08, 0.5, -8.941e-08, 0.5, 0.1667, 0.5, 0.6667, 0.5, 0.5, 0.5, 0.5, 0.5, 0.6667, 0.5, 1.0, 0.5, 0.8333, 0.5, 0.8333, 0.5, 1.0, 0.5, 0.1667, 0.5, -8.941e-08, 0.5, -8.941e-08, 0.5, 0.1667, 0.5, 0.5, 0.5, 0.3333, 0.5, 0.3333, 0.5, 0.5, 0.5, 0.8333, 0.5, 0.6667, 0.5, 0.6667, 0.5, 0.8333, 0.5, 0.3333, 0.5, 0.1667, 0.5, 0.1667, 0.5, 0.3333, 0.5, 0.5, 0.5, 0.3333, 0.5, 0.3333, 0.5, 0.5, 0.5, 0.8333, 0.5, 0.6667, 0.5, 0.6667, 0.5, 0.8333, 0.5, 0.3333, 0.5, 0.1667, 0.5, 0.1667, 0.5, 0.3333, 0.5, 0.6667, 0.5, 0.5, 0.5, 0.5, 0.5, 0.6667, 0.5, 1.0, 0.5, 0.8333, 0.5, 0.8333, 0.5, 1.0, 0.5, 0.1667, 0.5, -8.941e-08, 0.5, -8.941e-08, 0.5, 0.1667, 0.5, 0.6667, 0.5, 0.5, 0.5, 0.5, 0.5, 0.6667, 0.5, 1.0, 0.5, 0.8333, 0.5, 0.8333, 0.5, 1.0, 0.5, 0.1667, 0.5, -8.941e-08, 0.5, -8.941e-08, 0.5, 0.1667, 0.5, 0.5, 0.5, 0.3333, 0.5, 0.3333, 0.5, 0.5, 0.5, 0.8333, 0.5, 0.6667, 0.5, 0.6667, 0.5, 0.8333, 0.5, 0.3333, 0.5, 0.1667, 0.5, 0.1667, 0.5, 0.3333, 0.5, 0.5, 0.5, 0.3333, 0.5, 0.3333, 0.5, 0.5, 0.5, 0.8333, 0.5, 0.6667, 0.5, 0.6667, 0.5, 0.8333, 0.5, 0.3333, 0.5, 0.1667, 0.5, 0.1667, 0.5, 0.3333, 0.5, 0.6667, 0.5, 0.5, 0.5, 0.5, 0.5, 0.6667, 0.5, 1.0, 0.5, 0.8333, 0.5, 0.8333, 0.5, 1.0, 0.5, 0.1667, 0.5, -8.941e-08, 0.5, -8.941e-08, 0.5, 0.1667, 0.5, 0.6667, 0.5, 0.5, 0.5, 0.5, 0.5, 0.6667, 0.5, 1.0, 0.5, 0.8333, 0.5, 0.8333, 0.5, 1.0, 0.5, 0.1667, 0.5, -8.941e-08, 0.5, -8.941e-08, 0.5, 0.1667, 0.5, 0.5, 0.5, 0.3333, 0.5, 0.3333, 0.5, 0.5, 0.5, 0.8333, 0.5, 0.6667, 0.5, 0.6667, 0.5, 0.8333, 0.5, 0.3333, 0.5, 0.1667, 0.5, 0.1667, 0.5, 0.3333, 0.5, 0.5, 0.5, 0.3333, 0.5, 0.3333, 0.5, 0.5, 0.5, 0.8333, 0.5, 0.6667, 0.5, 0.6667, 0.5, 0.8333, 0.5, 0.3333, 0.5, 0.1667, 0.5, 0.1667, 0.5, 0.3333, 0.5, 0.6667, 0.5, 0.5, 0.5, 0.5, 0.5, 0.6667, 0.5, 1.0, 0.5, 0.8333, 0.5, 0.8333, 0.5, 1.0, 0.5, 0.5, 0.5, 0.3333, 0.5, 0.3333, 0.5, 0.5, 0.5, 0.6667, 0.5, 0.5, 0.5, 0.5, 0.5, 0.6667, 0.5, 1.0, 0.5, 0.8333, 0.5, 0.8333, 0.5, 1.0, 0.5, 0.1667, 0.5, -8.941e-08, 0.5, -8.941e-08, 0.5, 0.1667, 0.5, 0.5, 0.5, 0.3333, 0.5, 0.3333, 0.5, 0.5, 0.5, 0.8333, 0.5, 0.6667, 0.5, 0.6667, 0.5, 0.8333, 0.5, 0.3333, 0.5, 0.1667, 0.5, 0.1667, 0.5, 0.3333, 0.5, 0.8333, 0.5, 0.6667, 0.5, 0.6667, 0.5, 0.8333, 0.5, 0.3333, 0.5, 0.1667, 0.5, 0.1667, 0.5, 0.3333, 0.5, 0.6667, 0.5, 0.5, 0.5, 0.5, 0.5, 0.6667, 0.5, 1.0, 0.5, 0.8333, 0.5, 0.8333, 0.5, 1.0, 0.5, 0.1667, 0.5, -8.941e-08, 0.5, -8.941e-08, 0.5, 0.1667, 0.5, 0.3333, 0.5, 0.1667, 0.5, 0.1667, 0.5, 0.3333, 0.5, 0.6667, 0.5, 0.5, 0.5, 0.5, 0.5, 0.6667, 0.5, 1.0, 0.5, 0.8333, 0.5, 0.8333, 0.5, 1.0, 0.5, 0.1667, 0.5, -8.941e-08, 0.5, -8.941e-08, 0.5, 0.1667, 0.5, 0.5, 0.5, 0.3333, 0.5, 0.3333, 0.5, 0.5, 0.5, 0.8333, 0.5, 0.6667, 0.5, 0.6667, 0.5, 0.8333, 0.5, 0.1667, 0.5, -8.941e-08, 0.5, -8.941e-08, 0.5, 0.1667, 0.5, 0.6667, 0.5, 0.5, 0.5, 0.5, 0.5, 0.6667, 0.5, 1.0, 0.5, 0.8333, 0.5, 0.8333, 0.5, 1.0, 0.5, 0.1667, 0.5, -8.941e-08, 0.5, -8.941e-08, 0.5, 0.1667, 0.5, 0.5, 0.5, 0.3333, 0.5, 0.3333, 0.5, 0.5, 0.5, 0.8333, 0.5, 0.6667, 0.5, 0.6667, 0.5, 0.8333, 0.5, 0.3333, 0.5, 0.1667, 0.5, 0.1667, 0.5, 0.3333, 0.5, 0.5, 0.5, 0.3333, 0.5, 0.3333, 0.5, 0.5, 0.5, 0.8333, 0.5, 0.6667, 0.5, 0.6667, 0.5, 0.8333, 0.5, 0.3333, 0.5, 0.1667, 0.5, 0.1667, 0.5, 0.3333, 0.5, 0.6667, 0.5, 0.5, 0.5, 0.5, 0.5, 0.6667, 0.5, 1.0, 0.5, 0.8333, 0.5, 0.8333, 0.5, 1.0, 0.5, 0.5, 0.5, 0.3333, 0.5, 0.3333, 0.5, 0.5, 0.5, 0.6667, 0.5, 0.5, 0.5, 0.5, 0.5, 0.6667, 0.5, 1.0, 0.5, 0.8333, 0.5, 0.8333, 0.5, 1.0, 0.5, 0.1667, 0.5, -8.941e-08, 0.5, -8.941e-08, 0.5, 0.1667, 0.5, 0.5, 0.5, 0.3333, 0.5, 0.3333, 0.5, 0.5, 0.5, 0.8333, 0.5, 0.6667, 0.5, 0.6667, 0.5, 0.8333, 0.5, 0.6667, 0.5, 0.5, 0.5, 0.5, 0.5, 0.6667, 0.5, 0.8333, 0.5, 0.6667, 0.5, 0.6667, 0.5, 0.8333, 0.5, 0.3333, 0.5, 0.1667, 0.5, 0.1667, 0.5, 0.3333, 0.5, 0.6667, 0.5, 0.5, 0.5, 0.5, 0.5, 0.6667, 0.5, 1.0, 0.5, 0.8333, 0.5, 0.8333, 0.5, 1.0, 0.5, 0.1667, 0.5, -8.941e-08, 0.5, -8.941e-08, 0.5, 0.1667, 0.5, 0.75, 0.49, 0.9578, 0.37, 0.9578, 0.13, 0.75, 0.01, 0.5422, 0.13, 0.5422, 0.37, 1.0, 0.5, 0.8333, 0.5, 0.8333, 0.5, 1.0, 0.5, 0.1667, 0.5, -8.941e-08, 0.5, -8.941e-08, 0.5, 0.1667, 0.5, 0.5, 0.5, 0.3333, 0.5, 0.3333, 0.5, 0.5, 0.5, 0.8333, 0.5, 0.6667, 0.5, 0.6667, 0.5, 0.8333, 0.5, 0.3333, 0.5, 0.1667, 0.5, 0.1667, 0.5, 0.3333, 0.5, 0.4375, 0.6156, 0.4375, 0.7406, 0.375, 0.7406, 0.375, 0.6156, 0.312, 0.6156, 0.312, 0.7406, 0.25, 0.7406, 0.25, 0.6156, 0.6875, 0.8656, 0.6875, 1.0, 0.625, 1.0, 0.625, 0.8656, 0.5625, 0.8656, 0.5625, 1.0, 0.5, 1.0, 0.5, 0.8656, 0.4375, 0.8656, 0.4375, 1.0, 0.375, 1.0, 0.375, 0.8656, 0.312, 0.8656, 0.312, 1.0, 0.25, 1.0, 0.25, 0.8656, 0.312, 0.7406, 0.312, 0.8656, 0.25, 0.8656, 0.25, 0.7406, 0.312, 0.5, 0.312, 0.6156, 0.25, 0.6156, 0.25, 0.5, 0.4375, 0.5, 0.4375, 0.6156, 0.375, 0.6156, 0.375, 0.5, 0.4375, 0.7406, 0.4375, 0.8656, 0.375, 0.8656, 0.375, 0.7406, 0.5625, 0.5, 0.5625, 0.6156, 0.5, 0.6156, 0.5, 0.5, 0.5625, 0.6156, 0.5625, 0.7406, 0.5, 0.7406, 0.5, 0.6156, 0.5625, 0.7406, 0.5625, 0.8656, 0.5, 0.8656, 0.5, 0.7406, 0.6875, 0.5, 0.6875, 0.6156, 0.625, 0.6156, 0.625, 0.5, 0.6875, 0.6156, 0.6875, 0.7406, 0.625, 0.7406, 0.625, 0.6156, 0.6875, 0.7406, 0.6875, 0.8656, 0.625, 0.8656, 0.625, 0.7406, 0.4375, 0.5, 0.375, 0.5, 0.375, 0.5, 0.4375, 0.5, 0.6875, 0.5, 0.625, 0.5, 0.625, 0.5, 0.6875, 0.5, 0.312, 0.5, 0.25, 0.5, 0.25, 0.5, 0.312, 0.5, 0.5625, 0.5, 0.5, 0.5, 0.5, 0.5, 0.5625, 0.5, 0.4375, 0.5, 0.375, 0.5, 0.375, 0.5, 0.4375, 0.5, 0.6875, 0.5, 0.625, 0.5, 0.625, 0.5, 0.6875, 0.5, 0.312, 0.5, 0.25, 0.5, 0.25, 0.5, 0.312, 0.5, 0.5625, 0.5, 0.5, 0.5, 0.5, 0.5, 0.5625, 0.5, 0.312, 0.5, 0.25, 0.5, 0.25, 0.5, 0.312, 0.5, 0.5625, 0.5, 0.5, 0.5, 0.5, 0.5, 0.5625, 0.5, 0.4375, 0.5, 0.375, 0.5, 0.375, 0.5, 0.4375, 0.5, 0.6875, 0.5, 0.625, 0.5, 0.625, 0.5, 0.6875, 0.5, 0.5625, 0.5, 0.5, 0.5, 0.5, 0.5, 0.5625, 0.5, 0.4375, 0.5, 0.375, 0.5, 0.375, 0.5, 0.4375, 0.5, 0.6875, 0.5, 0.625, 0.5, 0.625, 0.5, 0.6875, 0.5, 0.312, 0.5, 0.25, 0.5, 0.25, 0.5, 0.312, 0.5, 0.5625, 1.0, 0.625, 1.0, 0.625, 1.0, 0.5625, 1.0, 0.4375, 1.0, 0.5, 1.0, 0.5, 1.0, 0.4375, 1.0, 0.6875, 1.0, 0.75, 1.0, 0.75, 1.0, 0.6875, 1.0, 0.312, 1.0, 0.375, 1.0, 0.375, 1.0, 0.312, 1.0, 0.312, 1.0, 0.375, 1.0, 0.375, 1.0, 0.312, 1.0, 0.5625, 1.0, 0.625, 1.0, 0.625, 1.0, 0.5625, 1.0, 0.4375, 1.0, 0.5, 1.0, 0.5, 1.0, 0.4375, 1.0, 0.6875, 1.0, 0.75, 1.0, 0.75, 1.0, 0.6875, 1.0, 0.4375, 1.0, 0.5, 1.0, 0.5, 1.0, 0.4375, 1.0, 0.6875, 1.0, 0.75, 1.0, 0.75, 1.0, 0.6875, 1.0, 0.312, 1.0, 0.375, 1.0, 0.375, 1.0, 0.312, 1.0, 0.5625, 1.0, 0.625, 1.0, 0.625, 1.0, 0.5625, 1.0, 0.4375, 1.0, 0.5, 1.0, 0.5, 1.0, 0.4375, 1.0, 0.6875, 1.0, 0.75, 1.0, 0.75, 1.0, 0.6875, 1.0, 0.312, 1.0, 0.375, 1.0, 0.375, 1.0, 0.312, 1.0, 0.5625, 1.0, 0.625, 1.0, 0.625, 1.0, 0.5625, 1.0, 0.4375, 1.0, 0.5, 1.0, 0.5, 1.0, 0.4375, 1.0, 0.6875, 1.0, 0.75, 1.0, 0.75, 1.0, 0.6875, 1.0, 0.312, 1.0, 0.375, 1.0, 0.375, 1.0, 0.312, 1.0, 0.5625, 1.0, 0.625, 1.0, 0.625, 1.0, 0.5625, 1.0, 0.4375, 1.0, 0.5, 1.0, 0.5, 1.0, 0.4375, 1.0, 0.6875, 1.0, 0.75, 1.0, 0.75, 1.0, 0.6875, 1.0, 0.312, 1.0, 0.375, 1.0, 0.375, 1.0, 0.312, 1.0, 0.5625, 1.0, 0.625, 1.0, 0.625, 1.0, 0.5625, 1.0, 0.5625, 1.0, 0.625, 1.0, 0.625, 1.0, 0.5625, 1.0, 0.4375, 1.0, 0.5, 1.0, 0.5, 1.0, 0.4375, 1.0, 0.6875, 1.0, 0.75, 1.0, 0.75, 1.0, 0.6875, 1.0, 0.312, 1.0, 0.375, 1.0, 0.375, 1.0, 0.312, 1.0, 0.312, 1.0, 0.375, 1.0, 0.375, 1.0, 0.312, 1.0, 0.5625, 1.0, 0.625, 1.0, 0.625, 1.0, 0.5625, 1.0, 0.4375, 1.0, 0.5, 1.0, 0.5, 1.0, 0.4375, 1.0, 0.6875, 1.0, 0.75, 1.0, 0.75, 1.0, 0.6875, 1.0, 0.312, 1.0, 0.375, 1.0, 0.375, 1.0, 0.312, 1.0, 0.5625, 1.0, 0.625, 1.0, 0.625, 1.0, 0.5625, 1.0, 0.4901, 1.0, 0.4899, 1.0, 0.4899, 1.0, 0.4901, 1.0, 0.6875, 1.0, 0.75, 1.0, 0.75, 1.0, 0.6875, 1.0, 0.375, 1.0, 0.4355, 1.0, 0.4375, 1.0, 0.375, 1.0, 0.375, 1.0, 0.4375, 1.0, 0.4375, 1.0, 0.375, 1.0, 0.375, 1.0, 0.4375, 1.0, 0.4375, 1.0, 0.375, 1.0, 0.375, 1.0, 0.4375, 1.0, 0.4375, 1.0, 0.375, 1.0, 0.375, 1.0, 0.4375, 1.0, 0.4375, 1.0, 0.375, 1.0, 0.375, 1.0, 0.4375, 1.0, 0.4375, 1.0, 0.375, 1.0, 0.375, 1.0, 0.4375, 1.0, 0.4375, 1.0, 0.375, 1.0, 0.375, 1.0, 0.4375, 1.0, 0.4375, 1.0, 0.375, 1.0, 0.375, 1.0, 0.4375, 1.0, 0.4375, 1.0, 0.375, 1.0, 0.5, 0.5, 0.4375, 0.5, 0.4375, 0.5, 0.5, 0.5, 0.5, 0.5, 0.4375, 0.5, 0.4375, 0.5, 0.5, 0.5, 0.5, 0.5, 0.4375, 0.5, 0.4375, 0.5, 0.5, 0.5, 0.5, 0.5, 0.4375, 0.5, 0.4375, 0.5, 0.5, 0.5, 0.5, 0.7406, 0.5, 0.8656, 0.4375, 0.8656, 0.4375, 0.7406, 0.5, 0.5, 0.5, 0.6156, 0.4375, 0.6156, 0.4375, 0.5, 0.5, 0.8656, 0.5, 1.0, 0.4375, 1.0, 0.4375, 0.8656, 0.5, 0.6156, 0.5, 0.7406, 0.4375, 0.7406, 0.4375, 0.6156, 0.875, 0.5, 0.75, 0.5, 0.75, 0.5, 0.875, 0.5, 0.625, 0.5, 0.5, 0.5, 0.5, 0.5, 0.625, 0.5, 0.375, 0.5, 0.25, 0.5, 0.25, 0.5, 0.375, 0.5, 0.125, 0.5, 0.0, 0.5, 0.0, 0.5, 0.125, 0.5, 1.0, 0.5, 0.875, 0.5, 0.875, 0.5, 1.0, 0.5, 0.75, 0.5, 0.625, 0.5, 0.625, 0.5, 0.75, 0.5, 0.5, 0.5, 0.375, 0.5, 0.375, 0.5, 0.5, 0.5, 0.875, 0.5, 0.75, 0.5, 0.75, 0.5, 0.875, 0.5, 0.625, 0.5, 0.5, 0.5, 0.5, 0.5, 0.625, 0.5, 0.375, 0.5, 0.25, 0.5, 0.25, 0.5, 0.375, 0.5, 0.75, 0.5, 0.625, 0.5, 0.625, 0.5, 0.75, 0.5, 1.0, 0.5, 0.875, 0.5, 0.875, 0.5, 1.0, 0.5, 0.125, 0.5, 0.0, 0.5, 0.0, 0.5, 0.125, 0.5, 0.5, 0.5, 0.375, 0.5, 0.375, 0.5, 0.5, 0.5, 0.875, 0.5, 0.75, 0.5, 0.75, 0.5, 0.875, 0.5, 0.25, 0.5, 0.125, 0.5, 0.125, 0.5, 0.25, 0.5, 0.25, 0.5, 0.125, 0.5, 0.125, 0.5, 0.25, 0.5, 0.125, 0.5, 0.125, 1.0, 0.0, 1.0, 0.0, 0.5, 0.25, 0.5, 0.25, 1.0, 0.125, 1.0, 0.125, 0.5, 0.375, 0.5, 0.375, 1.0, 0.25, 1.0, 0.25, 0.5, 0.5, 0.5, 0.5, 1.0, 0.375, 1.0, 0.375, 0.5, 0.625, 0.5, 0.625, 1.0, 0.5, 1.0, 0.5, 0.5, 0.75, 0.5, 0.75, 1.0, 0.625, 1.0, 0.625, 0.5, 0.875, 0.5, 0.875, 1.0, 0.75, 1.0, 0.75, 0.5, 1.0, 0.5, 1.0, 1.0, 0.875, 1.0, 0.875, 0.5, 0.875, 0.5, 0.75, 0.5, 0.75, 0.5, 0.875, 0.5, 0.625, 0.5, 0.5, 0.5, 0.5, 0.5, 0.625, 0.5, 0.375, 0.5, 0.25, 0.5, 0.25, 0.5, 0.375, 0.5, 0.125, 0.5, 0.0, 0.5, 0.0, 0.5, 0.125, 0.5, 1.0, 0.5, 0.875, 0.5, 0.875, 0.5, 1.0, 0.5, 0.75, 0.5, 0.625, 0.5, 0.625, 0.5, 0.75, 0.5, 0.5, 0.5, 0.375, 0.5, 0.375, 0.5, 0.5, 0.5, 0.25, 0.5, 0.125, 0.5, 0.125, 0.5, 0.25, 0.5, 0.5, 0.5, 0.375, 0.5, 0.375, 0.5, 0.5, 0.5, 0.625, 0.5, 0.5, 0.5, 0.5, 0.5, 0.625, 0.5, 0.375, 0.5, 0.25, 0.5, 0.25, 0.5, 0.375, 0.5, 0.125, 0.5, 0.0, 0.5, 0.0, 0.5, 0.125, 0.5, 1.0, 0.5, 0.875, 0.5, 0.875, 0.5, 1.0, 0.5, 0.75, 0.5, 0.625, 0.5, 0.625, 0.5, 0.75, 0.5, 0.5, 0.5, 0.375, 0.5, 0.375, 0.5, 0.5, 0.5, 0.25, 0.5, 0.125, 0.5, 0.125, 0.5, 0.25, 0.5, 0.75, 0.49, 0.9197, 0.4197, 0.99, 0.25, 0.9197, 0.08029, 0.75, 0.01, 0.5803, 0.08029, 0.51, 0.25, 0.5803, 0.4197, 0.25, 0.5, 0.125, 0.5, 0.125, 0.5, 0.25, 0.5, 0.875, 0.5, 0.75, 0.5, 0.75, 0.5, 0.875, 0.5, 0.625, 0.5, 0.5, 0.5, 0.5, 0.5, 0.625, 0.5, 0.375, 0.5, 0.25, 0.5, 0.25, 0.5, 0.375, 0.5, 0.125, 0.5, 0.0, 0.5, 0.0, 0.5, 0.125, 0.5, 1.0, 0.5, 0.875, 0.5, 0.875, 0.5, 1.0, 0.5, 0.75, 0.5, 0.625, 0.5, 0.625, 0.5, 0.75, 0.5, 0.875, 0.5, 0.75, 0.5, 0.75, 0.5, 0.875, 0.5, 0.625, 0.5, 0.5, 0.5, 0.5, 0.5, 0.625, 0.5, 0.375, 0.5, 0.25, 0.5, 0.25, 0.5, 0.375, 0.5, 0.125, 0.5, 0.0, 0.5, 0.0, 0.5, 0.125, 0.5, 1.0, 0.5, 0.875, 0.5, 0.875, 0.5, 1.0, 0.5, 0.75, 0.5, 0.625, 0.5, 0.625, 0.5, 0.75, 0.5, 0.5, 0.5, 0.375, 0.5, 0.375, 0.5, 0.5, 0.5, 0.875, 0.5, 0.75, 0.5, 0.75, 0.5, 0.875, 0.5, 0.625, 0.5, 0.5, 0.5, 0.5, 0.5, 0.625, 0.5, 0.375, 0.5, 0.25, 0.5, 0.25, 0.5, 0.375, 0.5, 0.75, 0.5, 0.625, 0.5, 0.625, 0.5, 0.75, 0.5, 1.0, 0.5, 0.875, 0.5, 0.875, 0.5, 1.0, 0.5, 0.125, 0.5, 0.0, 0.5, 0.0, 0.5, 0.125, 0.5, 0.5, 0.5, 0.375, 0.5, 0.375, 0.5, 0.5, 0.5, 0.875, 0.5, 0.75, 0.5, 0.75, 0.5, 0.875, 0.5, 0.25, 0.5, 0.125, 0.5, 0.125, 0.5, 0.25, 0.5, 0.25, 0.5, 0.125, 0.5, 0.125, 0.5, 0.25, 0.5, 0.125, 0.5, 0.125, 1.0, 0.0, 1.0, 0.0, 0.5, 0.25, 0.5, 0.25, 1.0, 0.125, 1.0, 0.125, 0.5, 0.375, 0.5, 0.375, 1.0, 0.25, 1.0, 0.25, 0.5, 0.5, 0.5, 0.5, 1.0, 0.375, 1.0, 0.375, 0.5, 0.625, 0.5, 0.625, 1.0, 0.5, 1.0, 0.5, 0.5, 0.75, 0.5, 0.75, 1.0, 0.625, 1.0, 0.625, 0.5, 0.875, 0.5, 0.875, 1.0, 0.75, 1.0, 0.75, 0.5, 1.0, 0.5, 1.0, 1.0, 0.875, 1.0, 0.875, 0.5, 0.875, 0.5, 0.75, 0.5, 0.75, 0.5, 0.875, 0.5, 0.625, 0.5, 0.5, 0.5, 0.5, 0.5, 0.625, 0.5, 0.375, 0.5, 0.25, 0.5, 0.25, 0.5, 0.375, 0.5, 0.125, 0.5, 0.0, 0.5, 0.0, 0.5, 0.125, 0.5, 1.0, 0.5, 0.875, 0.5, 0.875, 0.5, 1.0, 0.5, 0.75, 0.5, 0.625, 0.5, 0.625, 0.5, 0.75, 0.5, 0.5, 0.5, 0.375, 0.5, 0.375, 0.5, 0.5, 0.5, 0.25, 0.5, 0.125, 0.5, 0.125, 0.5, 0.25, 0.5, 0.5, 0.5, 0.375, 0.5, 0.375, 0.5, 0.5, 0.5, 0.625, 0.5, 0.5, 0.5, 0.5, 0.5, 0.625, 0.5, 0.375, 0.5, 0.25, 0.5, 0.25, 0.5, 0.375, 0.5, 0.125, 0.5, 0.0, 0.5, 0.0, 0.5, 0.125, 0.5, 1.0, 0.5, 0.875, 0.5, 0.875, 0.5, 1.0, 0.5, 0.75, 0.5, 0.625, 0.5, 0.625, 0.5, 0.75, 0.5, 0.5, 0.5, 0.375, 0.5, 0.375, 0.5, 0.5, 0.5, 0.25, 0.5, 0.125, 0.5, 0.125, 0.5, 0.25, 0.5, 0.75, 0.49, 0.9197, 0.4197, 0.99, 0.25, 0.9197, 0.08029, 0.75, 0.01, 0.5803, 0.08029, 0.51, 0.25, 0.5803, 0.4197, 0.25, 0.5, 0.125, 0.5, 0.125, 0.5, 0.25, 0.5, 0.875, 0.5, 0.75, 0.5, 0.75, 0.5, 0.875, 0.5, 0.625, 0.5, 0.5, 0.5, 0.5, 0.5, 0.625, 0.5, 0.375, 0.5, 0.25, 0.5, 0.25, 0.5, 0.375, 0.5, 0.125, 0.5, 0.0, 0.5, 0.0, 0.5, 0.125, 0.5, 1.0, 0.5, 0.875, 0.5, 0.875, 0.5, 1.0, 0.5, 0.75, 0.5, 0.625, 0.5, 0.625, 0.5, 0.75, 0.5, 0.25, 1.0, 0.375, 1.0, 0.375, 1.0, 0.25, 1.0, 0.625, 1.0, 0.75, 1.0, 0.75, 1.0, 0.625, 1.0, 0.875, 1.0, 1.0, 1.0, 1.0, 1.0, 0.875, 1.0, 0.0, 1.0, 0.125, 1.0, 0.125, 1.0, 0.0, 1.0, 0.375, 1.0, 0.5, 1.0, 0.5, 1.0, 0.375, 1.0, 0.75, 1.0, 0.875, 1.0, 0.875, 1.0, 0.75, 1.0, 0.125, 1.0, 0.25, 1.0, 0.25, 1.0, 0.125, 1.0, 0.5, 1.0, 0.625, 1.0, 0.625, 1.0, 0.5, 1.0, 0.312, 0.5, 0.25, 0.5, 0.25, 0.5, 0.312, 0.5, 0.5625, 0.5, 0.5, 0.5, 0.5, 0.5, 0.5625, 0.5, 0.5, 0.5, 0.4375, 0.5, 0.4375, 0.5, 0.5, 0.5, 0.4375, 0.5, 0.375, 0.5, 0.375, 0.5, 0.4375, 0.5, 0.6875, 0.5, 0.625, 0.5, 0.625, 0.5, 0.6875, 0.5, 0.5, 0.5, 0.4375, 0.5, 0.4375, 0.5, 0.5, 0.5, 0.4375, 0.5, 0.375, 0.5, 0.375, 0.5, 0.4375, 0.5, 0.75, 0.5, 0.6875, 0.5, 0.625, 0.5, 0.625, 0.5, 0.6856, 0.5, 0.75, 0.5, 0.312, 0.5, 0.25, 0.5, 0.25, 0.5, 0.312, 0.5, 0.5625, 0.5, 0.5, 0.5, 0.5, 0.5, 0.5625, 0.5, 0.75, 0.5, 0.6856, 0.5, 0.6049, 0.5, 0.5256, 0.5, 0.5625, 0.5, 0.5, 0.5, 0.4464, 0.5, 0.4464, 0.5, 0.5, 0.5, 0.4375, 0.5, 0.375, 0.5, 0.312, 0.5, 0.25, 0.5, 0.6049, 0.5, 0.6856, 0.5, 0.625, 0.5, 0.375, 0.5, 0.312, 0.5, 0.312, 0.5, 0.375, 0.5, 0.375, 0.5, 0.312, 0.5, 0.312, 0.5, 0.375, 0.5, 0.25, 1.0, 0.312, 1.0, 0.312, 1.0, 0.25, 1.0, 0.25, 1.0, 0.312, 1.0, 0.312, 1.0, 0.25, 1.0, 0.25, 1.0, 0.312, 1.0, 0.312, 1.0, 0.25, 1.0, 0.25, 1.0, 0.312, 1.0, 0.312, 1.0, 0.25, 1.0, 0.25, 1.0, 0.312, 1.0, 0.312, 1.0, 0.25, 1.0, 0.25, 1.0, 0.312, 1.0, 0.312, 1.0, 0.25, 1.0, 0.25, 1.0, 0.312, 1.0, 0.312, 1.0, 0.25, 1.0, 0.25, 1.0, 0.312, 1.0, 0.312, 1.0, 0.25, 1.0, 0.25, 1.0, 0.312, 1.0, 0.312, 1.0, 0.25, 1.0, 0.375, 0.5, 0.312, 0.5, 0.312, 0.5, 0.375, 0.5, 0.375, 0.5, 0.312, 0.5, 0.312, 0.5, 0.375, 0.5, 0.375, 0.5, 0.312, 0.5, 0.312, 0.5, 0.375, 0.5, 0.375, 0.5, 0.312, 0.5, 0.312, 0.5, 0.375, 0.5, 0.375, 0.5, 0.375, 0.6156, 0.312, 0.6156, 0.312, 0.5, 0.375, 0.7406, 0.375, 0.8656, 0.312, 0.8656, 0.312, 0.7406, 0.375, 0.8656, 0.375, 1.0, 0.312, 1.0, 0.312, 0.8656, 0.375, 0.6156, 0.375, 0.7406, 0.312, 0.7406, 0.312, 0.6156, 0.375, 0.5, 0.125, 1.0, 0.25, 1.0, 0.312, 0.5, 0.25, 1.0, 0.375, 1.0, 0.25, 0.5, 0.312, 0.5, 0.375, 0.5, 0.375, 0.5, 0.0, 1.0, 0.125, 1.0, 0.0, 1.0, 0.375, 0.5, 0.375, 0.5, 0.875, 1.0, 0.75, 1.0, 0.375, 0.5, 0.375, 0.5, 0.375, 0.5, 0.0, 1.0, 0.875, 1.0, 0.312, 0.5, 0.312, 0.5, 0.75, 1.0, 0.625, 1.0, 0.375, 1.0, 0.5, 1.0, 0.25, 0.5, 0.25, 0.5, 0.25, 0.5, 0.25, 0.5, 0.25, 0.5, 0.625, 1.0, 0.5, 1.0, 0.375, 1.0, 0.25, 0.5, 0.75, 1.0, 0.625, 1.0, 0.25, 0.5, 0.25, 0.5, 0.75, 1.0, 0.312, 0.5, 0.375, 0.5, 0.312, 0.5, 0.75, 1.0, 0.25, 1.0, 0.312, 1.0, 0.312, 1.0, 0.25, 1.0, 0.375, 1.0, 0.4375, 1.0, 0.4375, 1.0, 0.375, 1.0, 0.6875, 1.0, 0.75, 1.0, 0.75, 1.0, 0.6875, 1.0, 0.4375, 1.0, 0.5, 1.0, 0.5, 1.0, 0.4375, 1.0, 0.5625, 1.0, 0.625, 1.0, 0.625, 1.0, 0.5625, 1.0, 0.312, 1.0, 0.375, 1.0, 0.375, 1.0, 0.312, 1.0, 0.25, 1.0, 0.5, 1.0, 0.375, 1.0, 0.25, 1.0, 0.25, 1.0, 0.0, 0.0, 0.375, 1.0, 0.5, 1.0, 0.25, 1.0, 0.25, 1.0, 0.0, 0.0, 0.25, 1.0, 0.312, 1.0, 0.75, 1.0, 0.875, 1.0, 0.375, 1.0, 0.312, 1.0, 0.75, 1.0, 0.375, 1.0, 0.875, 1.0, 1.0, 1.0, 0.375, 1.0, 0.375, 1.0, 1.0, 1.0, 0.125, 1.0, 0.375, 1.0, 0.25, 1.0, 0.312, 1.0, 0.312, 1.0, 0.25, 1.0, 0.375, 1.0, 0.4375, 1.0, 0.4375, 1.0, 0.375, 1.0, 0.312, 1.0, 0.375, 1.0, 0.375, 1.0, 0.312, 1.0, 0.6875, 1.0, 0.75, 1.0, 0.75, 1.0, 0.6875, 1.0, 0.4375, 1.0, 0.5, 1.0, 0.5, 1.0, 0.4375, 1.0, 0.5625, 1.0, 0.625, 1.0, 0.625, 1.0, 0.5625, 1.0, 0.375, 1.0, 0.25, 1.0, 0.312, 1.0, 0.25, 1.0, 0.375, 1.0, 0.25, 1.0, 0.25, 1.0, 0.5, 1.0, 0.375, 1.0, 0.125, 1.0, 0.25, 1.0, 0.312, 1.0, 0.25, 1.0, 0.375, 1.0, 0.125, 1.0, 0.375, 1.0, 0.25, 1.0, 0.312, 1.0, 0.6853, 1.0, 0.6272, 1.0, 0.6272, 1.0, 0.6853, 1.0, 0.625, 1.0, 0.6875, 1.0, 0.6875, 1.0, 0.625, 1.0, 0.75, 0.5, 0.6875, 0.5, 0.6875, 0.5, 0.75, 0.5, 0.625, 1.0, 0.6875, 1.0, 0.6875, 1.0, 0.625, 1.0, 0.625, 1.0, 0.6875, 1.0, 0.6875, 1.0, 0.625, 1.0, 0.625, 1.0, 0.6875, 1.0, 0.6875, 1.0, 0.625, 1.0, 0.625, 1.0, 0.6875, 1.0, 0.6875, 1.0, 0.625, 1.0, 0.625, 1.0, 0.6875, 1.0, 0.6875, 1.0, 0.625, 1.0, 0.625, 1.0, 0.6875, 1.0, 0.6875, 1.0, 0.625, 1.0, 0.625, 1.0, 0.6875, 1.0, 0.6875, 1.0, 0.625, 1.0, 0.625, 1.0, 0.6875, 1.0, 0.6875, 1.0, 0.625, 1.0, 0.75, 0.5, 0.6875, 0.5, 0.6875, 0.5, 0.75, 0.5, 0.75, 0.5, 0.6875, 0.5, 0.6875, 0.5, 0.75, 0.5, 0.75, 0.5, 0.6875, 0.5, 0.6875, 0.5, 0.75, 0.5, 0.75, 0.5, 0.6875, 0.5, 0.6875, 0.5, 0.75, 0.5, 0.75, 0.7406, 0.75, 0.8656, 0.6875, 0.8656, 0.6875, 0.7406, 0.75, 0.6156, 0.75, 0.7406, 0.6875, 0.7406, 0.6875, 0.6156, 0.75, 0.5, 0.75, 0.6156, 0.6875, 0.6156, 0.6875, 0.5, 0.75, 0.8656, 0.75, 1.0, 0.6875, 1.0, 0.6875, 0.8656, 0.5, 1.0, 0.5625, 1.0, 0.5625, 1.0, 0.5, 1.0, 0.5, 1.0, 0.5625, 1.0, 0.5625, 1.0, 0.5, 1.0, 0.6049, 0.5, 0.625, 0.5, 0.5625, 0.5, 0.5256, 0.5, 0.625, 0.5, 0.5625, 0.5, 0.5625, 0.5, 0.625, 0.5, 0.625, 0.5, 0.5625, 0.5, 0.5625, 0.5, 0.625, 0.5, 0.4998, 1.0, 0.5625, 1.0, 0.5625, 1.0, 0.5, 1.0, 0.5, 1.0, 0.5625, 1.0, 0.5625, 1.0, 0.5, 1.0, 0.5, 1.0, 0.5625, 1.0, 0.5625, 1.0, 0.5, 1.0, 0.5, 1.0, 0.5625, 1.0, 0.5625, 1.0, 0.5, 1.0, 0.5, 1.0, 0.5625, 1.0, 0.5625, 1.0, 0.5, 1.0, 0.5, 1.0, 0.5625, 1.0, 0.5625, 1.0, 0.5, 1.0, 0.5, 1.0, 0.5625, 1.0, 0.5625, 1.0, 0.5, 1.0, 0.5, 1.0, 0.5625, 1.0, 0.5625, 1.0, 0.5, 1.0, 0.5, 1.0, 0.5625, 1.0, 0.5625, 1.0, 0.5, 1.0, 0.625, 0.5, 0.5625, 0.5, 0.5625, 0.5, 0.625, 0.5, 0.625, 0.5, 0.5625, 0.5, 0.5625, 0.5, 0.625, 0.5, 0.625, 0.5, 0.5625, 0.5, 0.5625, 0.5, 0.625, 0.5, 0.625, 0.5, 0.5625, 0.5, 0.5625, 0.5, 0.625, 0.5, 0.625, 0.7406, 0.625, 0.8656, 0.5625, 0.8656, 0.5625, 0.7406, 0.625, 0.6156, 0.625, 0.7406, 0.5625, 0.7406, 0.5625, 0.6156, 0.625, 0.5, 0.625, 0.6156, 0.5625, 0.6156, 0.5625, 0.5, 0.625, 0.8656, 0.625, 1.0, 0.5625, 1.0, 0.5625, 0.8656, 0.4474, 1.0, 0.4901, 1.0, 0.4901, 1.0, 0.4474, 1.0, 0.5, 1.0, 0.5625, 1.0, 0.5, 1.0, 0.75, 1.0, 0.5625, 1.0, 0.5625, 1.0, 0.6875, 1.0, 0.375, 1.0, 0.4375, 1.0, 0.4375, 1.0, 0.312, 1.0, 0.5, 1.0, 0.4375, 1.0, 0.5, 1.0, 0.5, 1.0, 0.5625, 1.0, 0.5625, 1.0, 0.5, 1.0, 0.5, 1.0, 0.5625, 1.0, 0.5625, 1.0, 0.5, 1.0, 0.6875, 1.0, 0.5625, 1.0, 0.5625, 1.0, 0.625, 1.0, 0.312, 1.0, 0.4375, 1.0, 0.4375, 1.0, 0.25, 1.0, 0.6272, 1.0, 0.6272, 1.0, 0.6272, 1.0, 0.6272, 1.0, 0.4925, 1.0, 0.4449, 1.0, 0.4375, 1.0, 0.5, 1.0, 0.4917, 1.0, 0.4925, 1.0, 0.5, 1.0, 0.4998, 1.0, 0.4459, 1.0, 0.4464, 1.0, 0.4375, 1.0, 0.4355, 1.0, 0.6272, 1.0, 0.6272, 1.0, 0.625, 1.0, 0.625, 1.0, 0.6272, 1.0, 0.6853, 1.0, 0.6875, 1.0, 0.625, 1.0, 0.6852, 1.0, 0.6272, 1.0, 0.625, 1.0, 0.6875, 1.0, 0.6853, 1.0, 0.6852, 1.0, 0.6875, 1.0, 0.6875, 1.0, 0.4898, 1.0, 0.4899, 1.0, 0.5, 1.0, 0.5, 1.0, 0.4464, 1.0, 0.491, 1.0, 0.5, 1.0, 0.4375, 1.0, 0.4477, 1.0, 0.4898, 1.0, 0.5, 1.0, 0.4375, 1.0, 0.4474, 1.0, 0.4477, 1.0, 0.4375, 1.0, 0.4375, 1.0, 0.4901, 1.0, 0.4474, 1.0, 0.4375, 1.0, 0.5, 1.0, 0.4899, 1.0, 0.4901, 1.0, 0.5, 1.0, 0.5, 1.0, 0.4477, 1.0, 0.4477, 1.0, 0.4375, 1.0, 0.4375, 1.0, 0.4459, 1.0, 0.4915, 1.0, 0.491, 1.0, 0.4464, 1.0, 0.6272, 1.0, 0.6852, 1.0, 0.6853, 1.0, 0.6272, 1.0, 0.4474, 1.0, 0.4901, 1.0, 0.4899, 1.0, 0.4477, 1.0, 0.4477, 1.0, 0.4899, 1.0, 0.4898, 1.0, 0.4477, 1.0, 0.6272, 1.0, 0.6852, 1.0, 0.6852, 1.0, 0.6272, 1.0, 0.4477, 1.0, 0.4477, 1.0, 0.4477, 1.0, 0.4477, 1.0, 0.6852, 1.0, 0.6853, 1.0, 0.6853, 1.0, 0.6852, 1.0, 0.4899, 1.0, 0.4898, 1.0, 0.4898, 1.0, 0.4899, 1.0, 0.4898, 1.0, 0.4477, 1.0, 0.4477, 1.0, 0.4898, 1.0, 0.4449, 1.0, 0.4925, 1.0, 0.4925, 1.0, 0.4449, 1.0, 0.491, 1.0, 0.4464, 1.0, 0.4464, 1.0, 0.491, 1.0, 0.4917, 1.0, 0.491, 1.0, 0.491, 1.0, 0.4915, 1.0, 0.4459, 1.0, 0.4449, 1.0, 0.4449, 1.0, 0.4459, 1.0, 0.4477, 1.0, 0.4474, 1.0, 0.4474, 1.0, 0.4477, 1.0, 0.0, 0.0, 0.0, 0.0, 0.0, 0.0, 0.0, 0.0, 0.0, 0.0, 0.0, 0.0, 0.0, 0.0, 0.0, 0.0, 0.0, 0.0, 0.0, 0.0, 0.0, 0.0, 0.0, 0.0, 0.0, 0.0, 0.0, 0.0, 0.0, 0.0, 0.0, 0.0, 0.0, 0.0, 0.0, 0.0, 0.0, 0.0, 0.0, 0.0, 0.0, 0.0, 0.0, 0.0, 0.0, 0.0, 0.0, 0.0, 0.0, 0.0, 0.0, 0.0, 0.0, 0.0, 0.0, 0.0, 0.0, 0.0, 0.0, 0.0, 0.0, 0.0, 0.0, 0.0, 0.0, 0.0, 0.0, 0.0, 0.0, 0.0, 0.0, 0.0, 0.0, 0.0, 0.0, 0.0, 0.0, 0.0, 0.0, 0.0, 0.0, 0.0, 0.0, 0.0, 0.0, 0.0, 0.0, 0.0, 0.0, 0.0, 0.0, 0.0, 0.0, 0.0, 0.0, 0.0, 0.0, 0.0, 0.0, 0.0, 0.0, 0.0, 0.0, 0.0, 0.0, 0.0, 0.0, 0.0, 0.0, 0.0, 0.0, 0.0, 0.0, 0.0, 0.0, 0.0, 0.0, 0.0, 0.0, 0.0, 0.0, 0.0, 0.0, 0.0, 0.0, 0.0, 0.0, 0.0, 0.0, 0.0, 0.0, 0.0, 0.0, 0.0, 0.0, 0.0, 0.0, 0.0, 0.0, 0.0, 0.0, 0.0, 0.0, 0.0, 0.0, 0.0, 0.0, 0.0, 0.0, 0.0, 0.0, 0.0, 0.6875, 1.0, 0.625, 1.0, 0.0, 0.0, 0.0, 0.0, 0.6875, 1.0, 0.0, 0.0, 0.0, 0.0, 0.0, 0.0, 0.0, 0.0, 0.0, 0.0, 0.0, 0.0, 0.0, 0.0, 0.625, 1.0, 0.6875, 1.0, 0.0, 0.0, 0.625, 1.0, 0.6875, 1.0, 0.0, 0.0, 0.0, 0.0, 0.625, 1.0, 0.0, 0.0, 0.0, 0.0, 0.0, 0.0, 0.625, 1.0, 0.0, 0.0, 0.625, 1.0, 0.625, 1.0, 0.0, 0.0, 0.0, 0.0, 0.0, 0.0, 0.0, 0.0, 0.0, 0.0, 0.0, 0.0, 0.0, 0.0, 0.0, 0.0, 0.0, 0.0, 0.0, 0.0, 0.0, 0.0, 0.0, 0.0, 0.0, 0.0, 0.0, 0.0, 0.0, 0.0, 0.0, 0.0, 0.0, 0.0, 0.0, 0.0, 0.0, 0.0, 0.0, 0.0, 0.0, 0.0, 0.0, 0.0, 0.0, 0.0, 0.0, 0.0, 0.0, 0.0, 0.0, 0.0, 0.0, 0.0, 0.0, 0.0, 0.0, 0.0, 0.0, 0.0, 0.0, 0.0, 0.0, 0.0, 0.0, 0.0, 0.0, 0.0, 0.0, 0.0, 0.0, 0.0, 0.0, 0.0, 0.0, 0.0, 0.0, 0.0, 0.0, 0.0, 0.0, 0.0, 0.625, 1.0, 0.6875, 1.0, 0.6875, 1.0, 0.625, 1.0, 0.625, 1.0, 0.625, 1.0, 0.625, 1.0, 0.625, 1.0, 0.6875, 1.0, 0.6875, 1.0, 0.6875, 1.0, 0.6875, 1.0, 0.6442, 1.0, 0.6436, 1.0, 0.6436, 1.0, 0.6442, 1.0, 0.6442, 1.0, 0.6683, 1.0, 0.6875, 1.0, 0.625, 1.0, 0.6689, 1.0, 0.6436, 1.0, 0.625, 1.0, 0.6875, 1.0, 0.6436, 1.0, 0.6442, 1.0, 0.625, 1.0, 0.625, 1.0, 0.6683, 1.0, 0.6689, 1.0, 0.6875, 1.0, 0.6875, 1.0, 0.6683, 1.0, 0.6442, 1.0, 0.6436, 1.0, 0.6689, 1.0, 0.6683, 1.0, 0.6442, 1.0, 0.6442, 1.0, 0.6683, 1.0, 0.6689, 1.0, 0.6683, 1.0, 0.6683, 1.0, 0.6689, 1.0, 0.6436, 1.0, 0.6689, 1.0, 0.6689, 1.0, 0.6436, 1.0, 0.4464, 1.0, 0.4459, 1.0, 0.4459, 1.0, 0.4464, 1.0, 0.4925, 1.0, 0.4917, 1.0, 0.4915, 1.0, 0.4925, 1.0, 0.4449, 1.0, 0.4925, 1.0, 0.4915, 1.0, 0.4459, 1.0, 0.4449, 1.0, 0.4459, 1.0, 0.4355, 1.0, 0.4375, 1.0, 0.491, 1.0, 0.4917, 1.0, 0.4998, 1.0, 0.5, 1.0, 0.5, 1.0, 0.5625, 1.0, 0.5625, 1.0, 0.4998, 1.0, 0.625, 1.0, 0.6875, 1.0, 0.6875, 1.0, 0.625, 1.0, 0.25, 1.0, 0.312, 1.0, 0.312, 1.0, 0.25, 1.0, 0.375, 1.0, 0.4375, 1.0, 0.4355, 1.0, 0.375, 1.0, 0.6875, 1.0, 0.75, 1.0, 0.75, 1.0, 0.6875, 1.0, 0.5625, 1.0, 0.625, 1.0, 0.625, 1.0, 0.5625, 1.0, 0.312, 1.0, 0.375, 1.0, 0.375, 1.0, 0.312, 1.0])
me_cylinder_001.materials.append(mat_material_010)
me_cylinder_001.materials.append(mat_material)
me_cylinder_001.materials.append(mat_material_004)
me_cylinder_001.update()
arm_metarig_002 = bpy.data.armatures.new('metarig.002')  # bones are not reproduced

# ---- objects
ob_cylinder_001 = bpy.data.objects.new('Cylinder.001', me_cylinder_001)
ob_metarig = bpy.data.objects.new('metarig', arm_metarig_002)

# ---- transforms, parenting, visibility, modifiers, constraints
ob_cylinder_001.parent = ob_metarig
ob_cylinder_001.matrix_parent_inverse = Matrix(((0.04391, -0.0, -0.0, -2.788e-18), (-0.0, 0.04391, 0.0, 0.0204), (-0.0, -0.0, 0.04391, 0.1193), (-0.0, 0.0, -0.0, 1.0)))
ob_cylinder_001.location = (-0.4462, 9.916, 5.548)
ob_cylinder_001.rotation_euler = (0.0, 0.0, -1.571)
ob_cylinder_001.scale = (3.498, 3.498, 3.498)
_vg = ob_cylinder_001.vertex_groups.new(name='spine')
for _i, _w in zip([126, 129, 130, 132, 134, 144, 151, 152, 153, 156, 158, 161, 166, 216, 221, 390, 405, 408, 409, 410, 424, 426, 429], [0.02482, 0.05878, 0.1742, 0.1187, 0.07323, 0.00322, 0.5378, 0.4438, 0.2329, 0.4012, 0.01778, 0.204, 0.04714, 0.01504, 0.06486, 0.1432, 0.03747, 0.5499, 0.1222, 0.04741, 0.08368, 0.01169, 0.2017]): _vg.add([_i], _w, 'REPLACE')
_vg = ob_cylinder_001.vertex_groups.new(name='tail.001')
for _i, _w in zip([156, 161, 162, 163, 166, 167, 168, 169, 224, 354, 355, 356, 357, 358, 359, 360, 361, 362, 363, 364, 365, 366, 367, 368, 387, 388, 409, 410, 411, 421, 431, 432, 442, 443, 444], [0.06571, 0.2575, 0.1331, 0.04195, 0.7562, 0.6567, 0.1975, 0.002288, 0.1026, 0.8648, 0.8102, 0.4721, 0.08493, 0.07653, 0.2454, 0.53, 0.7489, 0.5514, 0.2627, 0.2659, 0.3662, 0.1782, 0.4849, 0.7154, 0.0696, 0.2382, 0.001523, 0.1372, 0.8099, 0.8985, 0.081, 0.341, 0.6461, 0.686, 0.4787]): _vg.add([_i], _w, 'REPLACE')
_vg = ob_cylinder_001.vertex_groups.new(name='tail.002')
for _i, _w in zip([102, 103, 104, 105, 106, 107, 108, 109, 110, 111, 112, 113, 114, 115, 116, 117, 118, 119, 120, 121, 122, 123, 124, 125, 354, 355, 356, 359, 360, 361, 362, 363, 364, 365, 366, 367, 368, 388, 421, 442, 443, 444], [0.04853, 0.04338, 0.02679, 0.02593, 0.06643, 0.07645, 0.2588, 0.4825, 0.4875, 0.2211, 0.2691, 0.2886, 0.7929, 0.9356, 0.9424, 0.8387, 0.6594, 0.6301, 0.8753, 0.9632, 0.971, 0.9202, 0.7869, 0.7753, 0.08075, 0.04332, 0.02596, 0.01008, 0.4648, 0.162, 0.1075, 0.06288, 0.08782, 0.07475, 0.7962, 0.1941, 0.2568, 0.06848, 0.03464, 0.03685, 0.1255, 0.3831]): _vg.add([_i], _w, 'REPLACE')
_vg = ob_cylinder_001.vertex_groups.new(name='tail.003')
for _i, _w in zip([90, 94, 95, 96, 97, 98, 99, 100, 101, 102, 103, 104, 105, 106, 107, 108, 109, 110, 111, 112, 113, 114, 115, 116, 117, 118, 119, 120, 121, 122, 123, 124, 125], [0.007689, 0.06871, 0.07113, 0.212, 0.1003, 0.08837, 0.1871, 0.7502, 0.7518, 0.847, 0.8634, 0.8843, 0.8696, 0.8868, 0.8649, 0.7232, 0.5129, 0.5094, 0.7658, 0.715, 0.6925, 0.2023, 0.06367, 0.05705, 0.1587, 0.3335, 0.3604, 0.1218, 0.02229, 0.007216, 0.07839, 0.2085, 0.2191]): _vg.add([_i], _w, 'REPLACE')
_vg = ob_cylinder_001.vertex_groups.new(name='tail.004')
for _i, _w in zip([78, 79, 80, 81, 82, 83, 84, 85, 86, 87, 88, 89, 90, 91, 92, 93, 94, 95, 96, 97, 98, 99, 100, 101, 102, 103, 104, 105, 106, 107], [0.08912, 0.08686, 0.07606, 0.06581, 0.06498, 0.07816, 0.9024, 0.8935, 0.9054, 0.9273, 0.935, 0.9224, 0.9602, 0.9748, 0.9821, 0.979, 0.9253, 0.9208, 0.7789, 0.8936, 0.9072, 0.8073, 0.2377, 0.2338, 0.1036, 0.08974, 0.07718, 0.09236, 0.04333, 0.05847]): _vg.add([_i], _w, 'REPLACE')
_vg = ob_cylinder_001.vertex_groups.new(name='tail.005')
for _i, _w in zip([66, 67, 68, 69, 70, 71, 72, 73, 74, 75, 76, 77, 78, 79, 80, 81, 82, 83, 84, 85, 86, 87, 88, 89], [0.09504, 0.08004, 0.06325, 0.06945, 0.08584, 0.09587, 0.9025, 0.9103, 0.9259, 0.9306, 0.9213, 0.9083, 0.9027, 0.9051, 0.9179, 0.9297, 0.9304, 0.9154, 0.09367, 0.1041, 0.09314, 0.07139, 0.0599, 0.07161]): _vg.add([_i], _w, 'REPLACE')
_vg = ob_cylinder_001.vertex_groups.new(name='tail.006')
for _i, _w in zip([54, 55, 56, 57, 58, 59, 60, 61, 62, 63, 64, 65, 66, 67, 68, 69, 70, 71, 72, 73, 74, 75, 76, 77], [0.09422, 0.08059, 0.0655, 0.06797, 0.08093, 0.09335, 0.8974, 0.9134, 0.9307, 0.9272, 0.9093, 0.8963, 0.8947, 0.9127, 0.932, 0.925, 0.9056, 0.8934, 0.08878, 0.08234, 0.06877, 0.0647, 0.07288, 0.08376]): _vg.add([_i], _w, 'REPLACE')
_vg = ob_cylinder_001.vertex_groups.new(name='tail.007')
for _i, _w in zip([42, 43, 44, 45, 46, 47, 48, 49, 50, 51, 52, 53, 54, 55, 56, 57, 58, 59, 60, 61, 62, 63, 64, 65], [0.05894, 0.03443, 0.008162, 0.02502, 0.05318, 0.06371, 0.9159, 0.9349, 0.9554, 0.9437, 0.9284, 0.917, 0.8971, 0.9126, 0.9304, 0.9276, 0.9132, 0.8989, 0.0921, 0.079, 0.06433, 0.06715, 0.08227, 0.09299]): _vg.add([_i], _w, 'REPLACE')
_vg = ob_cylinder_001.vertex_groups.new(name='tail.008')
for _i, _w in zip([36, 37, 38, 39, 41, 42, 43, 44, 45, 46, 47, 48, 49, 50, 51, 52, 53], [0.03309, 0.03584, 0.02067, 8.276e-05, 0.01203, 0.894, 0.9168, 0.9426, 0.9331, 0.9136, 0.8954, 0.07098, 0.05641, 0.0296, 0.04944, 0.06143, 0.06981]): _vg.add([_i], _w, 'REPLACE')
_vg = ob_cylinder_001.vertex_groups.new(name='tail.009')
for _i, _w in zip([30, 31, 32, 33, 34, 35, 36, 37, 38, 39, 40, 41, 42, 43, 44, 45, 46, 47], [0.1404, 0.06877, 0.04531, 0.088, 0.452, 0.4482, 0.9144, 0.896, 0.9136, 0.9476, 0.9671, 0.9488, 0.03954, 0.02702, 0.003585, 0.007006, 0.01469, 0.0287]): _vg.add([_i], _w, 'REPLACE')
_vg = ob_cylinder_001.vertex_groups.new(name='tail.010')
for _i, _w in zip([18, 19, 20, 21, 22, 23, 24, 25, 26, 27, 28, 29, 30, 31, 32, 33, 34, 35, 36, 37, 38, 39], [0.1512, 0.08346, 0.06161, 0.0983, 0.468, 0.4606, 0.9345, 0.9405, 0.9599, 0.9599, 0.952, 0.9408, 0.8542, 0.9254, 0.9489, 0.9099, 0.5469, 0.5497, 0.0329, 0.05888, 0.04949, 0.002658]): _vg.add([_i], _w, 'REPLACE')
_vg = ob_cylinder_001.vertex_groups.new(name='tail.011')
for _i, _w in zip([0, 2, 4, 6, 8, 10, 12, 13, 14, 15, 16, 17, 18, 19, 20, 21, 22, 23, 24, 25, 26, 27, 28, 29], [0.08357, 0.08317, 0.02947, 0.04366, 0.04586, 0.05666, 0.9095, 0.9295, 0.9665, 0.9417, 0.9209, 0.9118, 0.8434, 0.9108, 0.9358, 0.8997, 0.5309, 0.5373, 0.05305, 0.0544, 0.02559, 0.01998, 0.001934, 0.01844]): _vg.add([_i], _w, 'REPLACE')
_vg = ob_cylinder_001.vertex_groups.new(name='tail.012')
for _i, _w in zip([0, 1, 2, 3, 4, 5, 6, 7, 8, 9, 10, 11, 12, 13, 14, 15, 16, 17], [0.9151, 0.9889, 0.9161, 0.9885, 0.9601, 0.9938, 0.9527, 0.994, 0.9511, 0.994, 0.9421, 0.9912, 0.07618, 0.06334, 0.01182, 0.05087, 0.05966, 0.06641]): _vg.add([_i], _w, 'REPLACE')
_vg = ob_cylinder_001.vertex_groups.new(name='spine.001')
for _i, _w in zip([126, 127, 129, 130, 132, 134, 136, 138, 140, 143, 144, 147, 150, 151, 152, 153, 154, 155, 156, 158, 159, 160, 216, 218, 219, 221, 222, 369, 371, 374, 375, 390, 405, 406, 408, 424, 426, 427, 429, 430], [0.1819, 0.05686, 0.1863, 0.4858, 0.5611, 0.5211, 0.2077, 0.133, 0.06209, 0.06631, 0.1887, 0.06713, 0.03511, 0.1683, 0.2396, 0.4209, 0.3443, 0.2478, 0.02445, 0.07041, 0.05873, 0.0652, 0.4052, 0.1386, 0.0429, 0.4182, 0.07924, 0.1454, 0.03606, 0.2886, 0.0501, 0.5558, 0.1687, 0.05034, 0.1683, 0.5626, 0.1901, 0.06276, 0.4578, 0.05256]): _vg.add([_i], _w, 'REPLACE')
_vg = ob_cylinder_001.vertex_groups.new(name='spine.002')
for _i, _w in zip([126, 127, 128, 129, 130, 131, 132, 133, 134, 135, 136, 140, 141, 142, 143, 144, 147, 151, 152, 153, 216, 218, 219, 220, 221, 389, 390, 405, 406, 407, 408, 424, 425, 426, 427, 428, 429, 457, 462, 476, 479], [0.6534, 0.6629, 0.1915, 0.6357, 0.2316, 0.04594, 0.2032, 0.03037, 0.1802, 0.06073, 0.01195, 0.6564, 0.1988, 0.1761, 0.5082, 0.5064, 0.01123, 0.06796, 0.05473, 0.04117, 0.07424, 0.1115, 0.09819, 0.05683, 0.01506, 0.01318, 0.2048, 0.6856, 0.7038, 0.1785, 0.05578, 0.2007, 0.06136, 0.6044, 0.6085, 0.1935, 0.05483, 0.05371, 0.02737, 0.01868, 0.008316]): _vg.add([_i], _w, 'REPLACE')
_vg = ob_cylinder_001.vertex_groups.new(name='spine.003')
for _i, _w in zip([126, 127, 128, 129, 131, 133, 135, 140, 141, 142, 143, 144, 145, 171, 172, 173, 176, 177, 181, 217, 219, 220, 389, 393, 395, 398, 399, 401, 403, 405, 406, 407, 412, 413, 414, 422, 423, 425, 426, 427, 428, 433, 445, 446, 457, 460, 461, 462, 476, 477, 478, 479], [0.0526, 0.1669, 0.5584, 0.06056, 0.1532, 0.1748, 0.4046, 0.1743, 0.5313, 0.4673, 0.1593, 0.05504, 0.0005467, 0.1406, 0.05685, 0.0626, 0.1128, 0.03117, 0.03084, 0.07717, 0.04529, 0.09557, 0.1212, 0.07135, 0.2235, 0.08352, 0.1503, 0.09422, 0.02992, 0.04909, 0.1561, 0.5872, 0.1122, 0.09843, 0.01091, 0.268, 0.07182, 0.4159, 0.05622, 0.1718, 0.5388, 0.0586, 0.01453, 0.1333, 0.2343, 0.07434, 0.06225, 0.1371, 0.1472, 0.08771, 0.0781, 0.1146]): _vg.add([_i], _w, 'REPLACE')
_vg = ob_cylinder_001.vertex_groups.new(name='spine.004')
for _i, _w in zip([176, 177, 182, 393, 413, 422, 434, 445], [0.001324, 0.2237, 0.02929, 0.07001, 0.05473, 0.01341, 0.05669, 0.0005119]): _vg.add([_i], _w, 'REPLACE')
_vg = ob_cylinder_001.vertex_groups.new(name='spine.005')
for _i, _w in zip([171, 176, 177, 181, 182, 186, 187, 393, 395, 401, 412, 413, 414, 415, 422, 434], [0.0998, 0.3485, 0.1006, 0.2327, 0.08162, 0.05879, 0.01559, 0.05535, 0.1909, 0.0321, 0.06299, 0.4116, 0.3932, 0.07994, 0.1587, 0.004112]): _vg.add([_i], _w, 'REPLACE')
_vg = ob_cylinder_001.vertex_groups.new(name='spine.006')
for _i, _w in zip([181, 186, 187, 191, 192, 193, 194, 196, 197, 198, 199, 201, 202, 203, 204, 229, 230, 231, 414, 415, 416, 417, 418, 436, 437, 438, 439, 440, 455, 482, 483, 484, 485, 486, 487, 488, 489, 498, 499, 500, 501, 502, 503, 504, 505, 506, 507, 508, 509, 510, 511, 512, 513, 514, 515, 516, 517, 518, 519, 520, 521, 522, 523, 524, 525, 526, 527, 528, 529, 530, 531, 532, 533], [0.04923, 0.1119, 0.09425, 0.3438, 0.5531, 0.2503, 0.06758, 0.4536, 0.4614, 0.4495, 0.1264, 0.09264, 0.0763, 0.1294, 0.05342, 0.1463, 0.3414, 0.1017, 0.02284, 0.1128, 0.553, 0.4653, 0.06155, 0.02696, 0.4302, 0.5147, 0.1409, 3.578e-05, 0.001458, 0.03334, 0.00549, 0.02766, 0.0513, 0.01457, 0.01139, 0.04647, 0.04383, 0.001459, 0.01085, 0.03376, 0.03576, 0.006608, 0.05618, 0.05085, 0.04335, 0.01177, 0.01556, 0.02629, 0.02568, 0.01535, 0.03904, 0.03524, 0.03312, 0.01396, 0.01978, 0.03165, 0.02932, 0.01794, 0.04614, 0.04162, 0.04018, 0.4679, 0.5, 0.5016, 0.4651, 0.4824, 0.4704, 0.4764, 0.4771, 0.4206, 0.4193, 0.4296, 0.4285]): _vg.add([_i], _w, 'REPLACE')
_vg = ob_cylinder_001.vertex_groups.new(name='face')
for _i, _w in zip([171, 176, 181, 182, 184, 185, 186, 187, 189, 190, 191, 192, 195, 196, 197, 200, 380, 381, 382, 395, 413, 414, 415, 416, 417, 422, 436, 437, 438, 490, 491, 492, 493, 494, 495, 496, 497, 522, 523, 524, 525, 526, 527, 528, 529, 530, 531, 532, 533], [0.0324, 0.1771, 0.4489, 0.01995, 0.001238, 0.08767, 0.684, 0.1387, 0.06616, 0.3566, 0.45, 0.1063, 0.1024, 0.0398, 0.118, 0.02347, 0.05775, 0.3603, 0.03824, 0.08412, 0.08086, 0.2167, 0.5842, 0.2379, 0.1021, 0.02932, 0.005319, 0.04189, 0.006212, 1.0, 1.0, 1.0, 1.0, 1.0, 1.0, 1.0, 1.0, 0.1359, 0.146, 0.1681, 0.1387, 0.05097, 0.04342, 0.139, 0.1399, 0.2062, 0.208, 0.1926, 0.1941]): _vg.add([_i], _w, 'REPLACE')
_vg = ob_cylinder_001.vertex_groups.new(name='temple.L')
for _i, _w in zip([171, 172, 176, 177, 178, 181, 182, 183, 184, 185, 186, 187, 188, 189, 190, 191, 192, 193, 194, 195, 197, 198, 199, 200, 203, 204, 226, 227, 228, 229, 230, 231, 381, 382, 383, 393, 394, 395, 412, 413, 414, 415, 416, 422, 433, 434, 435, 436, 437, 438, 439, 445, 522, 523, 524, 525, 526, 528, 529, 530, 531, 532, 533], [0.0141, 0.02181, 0.08783, 0.2671, 0.1784, 0.1195, 0.7336, 0.6702, 0.06732, 0.004047, 0.07104, 0.6895, 0.9638, 0.8007, 0.2053, 0.003459, 0.1694, 0.5098, 0.3423, 0.09049, 0.01173, 0.1401, 0.1287, 0.03056, 0.0358, 0.02463, 0.01141, 0.2442, 0.9357, 0.5252, 0.167, 0.04279, 0.3342, 0.1035, 0.01866, 0.09978, 0.05495, 0.05578, 0.006046, 0.124, 0.2305, 0.1688, 0.0229, 0.0628, 0.01802, 0.2747, 0.7897, 0.9024, 0.3497, 0.09055, 0.01636, 0.09346, 0.02078, 0.05742, 0.02376, 0.009414, 0.02399, 0.03153, 0.01316, 0.004022, 0.002619, 0.006239, 0.004995]): _vg.add([_i], _w, 'REPLACE')
_vg = ob_cylinder_001.vertex_groups.new(name='temple.R')
_vg = ob_cylinder_001.vertex_groups.new(name='spine.007')
for _i, _w in zip([186, 191, 192, 193, 196, 197, 198, 199, 201, 202, 203, 204, 206, 207, 208, 209, 213, 229, 230, 231, 232, 415, 416, 417, 418, 419, 437, 438, 439, 440, 454, 455, 459, 472, 473, 474, 475, 482, 483, 484, 485, 486, 487, 488, 489, 498, 499, 500, 501, 502, 503, 504, 505, 506, 507, 508, 509, 510, 511, 512, 513, 514, 515, 516, 517, 518, 519, 520, 521, 522, 523, 524, 525, 526, 527, 528, 529, 530, 531, 532, 533, 537, 542, 543, 544, 545, 546], [0.02824, 0.1398, 0.1133, 0.0499, 0.4813, 0.3543, 0.177, 0.0568, 0.7743, 0.7561, 0.4203, 0.0769, 0.1226, 0.1034, 0.05528, 0.008106, 0.03605, 0.01735, 0.1172, 0.2081, 0.04913, 0.003988, 0.1314, 0.3826, 0.7828, 0.09995, 0.07077, 0.2414, 0.5659, 0.1067, 0.05312, 0.07918, 0.01294, 0.04843, 0.05474, 0.01781, 0.01287, 0.5398, 0.3744, 0.4544, 0.6171, 0.4174, 0.3987, 0.5504, 0.6196, 0.3591, 0.3916, 0.5393, 0.4794, 0.3829, 0.6663, 0.5696, 0.6173, 0.4067, 0.4362, 0.5211, 0.4686, 0.4183, 0.5743, 0.535, 0.5737, 0.416, 0.4479, 0.5216, 0.4702, 0.4285, 0.5769, 0.5346, 0.5692, 0.3265, 0.2573, 0.2573, 0.3357, 0.3807, 0.4524, 0.3085, 0.3195, 0.317, 0.3178, 0.3199, 0.3205, 0.01117, 0.004457, 0.05491, 0.01616, 0.02487, 0.01399]): _vg.add([_i], _w, 'REPLACE')
_vg = ob_cylinder_001.vertex_groups.new(name='spine.008')
for _i, _w in zip([201, 202, 203, 206, 207, 208, 211, 212, 213, 231, 232, 233, 418, 419, 420, 439, 440, 441, 448, 449, 450, 451, 452, 453, 454, 455, 456, 458, 459, 463, 464, 465, 467, 468, 469, 470, 471, 472, 473, 474, 475, 480, 481, 482, 483, 484, 485, 486, 487, 488, 489, 498, 499, 500, 501, 502, 503, 504, 505, 506, 507, 508, 509, 510, 511, 512, 513, 514, 515, 516, 517, 518, 519, 520, 521, 536, 537, 538, 539, 541, 542, 543, 544, 545, 546], [0.09771, 0.085, 0.03835, 0.7855, 0.5865, 0.07666, 0.3613, 0.165, 0.06438, 0.01453, 0.05385, 0.02717, 0.1092, 0.7762, 0.2322, 0.05201, 0.2224, 0.08924, 0.03256, 0.1183, 0.04483, 0.04831, 0.007899, 0.0942, 0.05214, 0.1013, 0.04047, 0.01244, 0.03488, 0.05698, 0.01787, 0.01738, 0.04795, 0.01304, 0.02334, 0.02205, 0.01446, 0.05543, 0.06457, 0.04061, 0.03289, 0.02577, 0.0325, 0.3443, 0.4918, 0.3619, 0.2389, 0.465, 0.4351, 0.2787, 0.2594, 0.5048, 0.4903, 0.3451, 0.329, 0.4392, 0.2008, 0.2597, 0.2641, 0.4613, 0.4445, 0.3599, 0.3715, 0.4332, 0.2858, 0.3112, 0.3016, 0.4412, 0.4238, 0.3537, 0.3568, 0.4074, 0.277, 0.3016, 0.3003, 0.224, 0.06977, 0.4961, 0.01565, 0.438, 0.1231, 0.07534, 0.03249, 0.051, 0.03234]): _vg.add([_i], _w, 'REPLACE')
_vg = ob_cylinder_001.vertex_groups.new(name='spine.009')
for _i, _w in zip([203, 204, 205, 206, 207, 208, 209, 210, 211, 212, 213, 214, 215, 231, 232, 233, 384, 385, 386, 419, 420, 439, 440, 441, 447, 448, 449, 450, 451, 452, 453, 454, 455, 456, 458, 459, 463, 464, 465, 466, 467, 468, 469, 470, 471, 472, 473, 474, 475, 480, 481, 482, 483, 484, 485, 486, 487, 488, 489, 498, 499, 500, 501, 502, 503, 504, 505, 506, 507, 508, 509, 510, 511, 512, 513, 514, 515, 516, 517, 518, 519, 520, 521, 534, 535, 536, 537, 538, 539, 540, 541, 542, 543, 544, 545, 546], [0.0692, 0.0633, 0.05743, 0.06657, 0.2131, 0.3193, 0.1699, 0.1511, 0.5765, 0.6787, 0.3491, 0.4653, 0.4305, 0.07302, 0.2658, 0.5213, 0.02711, 0.1299, 0.4655, 0.09078, 0.6634, 0.05066, 0.3943, 0.6786, 0.5294, 0.5946, 0.7045, 0.5463, 0.6034, 0.5531, 0.712, 0.2198, 0.2669, 0.4914, 0.4626, 0.3534, 0.6197, 0.6733, 0.6271, 0.5151, 0.5527, 0.603, 0.6168, 0.5824, 0.5733, 0.2796, 0.299, 0.3619, 0.363, 0.5387, 0.5449, 0.04097, 0.07097, 0.08755, 0.04325, 0.05739, 0.08705, 0.06625, 0.03268, 0.07513, 0.06037, 0.0406, 0.0872, 0.09812, 0.01945, 0.06232, 0.03299, 0.06501, 0.05527, 0.0482, 0.0732, 0.07251, 0.05253, 0.06297, 0.04501, 0.07217, 0.06063, 0.05143, 0.08019, 0.08235, 0.05336, 0.06614, 0.0484, 0.414, 0.3524, 0.6318, 0.4222, 0.4641, 0.3533, 0.4024, 0.506, 0.6153, 0.3183, 0.3307, 0.3552, 0.3578]): _vg.add([_i], _w, 'REPLACE')
_vg = ob_cylinder_001.vertex_groups.new(name='spine.010')
for _i, _w in zip([193, 194, 195, 198, 199, 200, 202, 203, 204, 205, 207, 208, 209, 210, 211, 212, 213, 214, 215, 229, 230, 231, 232, 233, 382, 383, 384, 385, 386, 420, 438, 439, 440, 441, 447, 448, 449, 450, 451, 452, 453, 454, 455, 456, 458, 459, 463, 464, 465, 466, 467, 468, 469, 470, 471, 472, 473, 474, 475, 480, 481, 483, 484, 485, 487, 488, 498, 501, 502, 503, 504, 506, 509, 510, 511, 512, 514, 517, 518, 519, 520, 534, 535, 536, 537, 539, 540, 541, 542, 543, 544, 545, 546], [0.01092, 0.04506, 0.06592, 0.08242, 0.1747, 0.2174, 0.02222, 0.226, 0.5995, 0.6273, 0.07926, 0.4983, 0.7017, 0.7165, 0.04962, 0.1354, 0.5012, 0.4937, 0.5296, 0.02946, 0.128, 0.4343, 0.5694, 0.4163, 0.02832, 0.1576, 0.7532, 0.7837, 0.5046, 0.08944, 0.04619, 0.114, 0.2258, 0.2115, 0.4349, 0.3544, 0.1662, 0.3833, 0.3331, 0.4043, 0.1798, 0.6012, 0.4864, 0.4322, 0.4746, 0.5325, 0.3088, 0.2842, 0.3296, 0.4512, 0.3758, 0.3565, 0.3373, 0.3698, 0.3827, 0.5585, 0.5281, 0.5214, 0.527, 0.4031, 0.3933, 0.002387, 0.03455, 0.008681, 0.02389, 0.02698, 0.003451, 0.03927, 0.03079, 0.0001909, 0.02699, 0.002506, 0.02041, 0.01355, 0.007003, 0.01654, 0.006701, 0.02706, 0.0212, 0.008826, 0.02139, 0.5315, 0.5881, 0.1111, 0.4501, 0.5497, 0.5602, 0.02143, 0.2188, 0.5009, 0.5502, 0.5168, 0.5308]): _vg.add([_i], _w, 'REPLACE')
_vg = ob_cylinder_001.vertex_groups.new(name='spine.011')
for _i, _w in zip([185, 189, 190, 192, 193, 194, 195, 198, 199, 200, 203, 204, 205, 209, 210, 229, 230, 231, 232, 381, 382, 383, 384, 385, 437, 438, 439, 454, 455, 472, 473, 535], [0.03285, 0.05312, 0.1679, 0.0007489, 0.1279, 0.5018, 0.6583, 0.1002, 0.477, 0.6481, 0.06122, 0.1483, 0.2622, 0.04971, 0.1041, 0.2367, 0.202, 0.09901, 0.0145, 0.142, 0.7713, 0.7518, 0.1644, 0.05927, 0.0663, 0.04581, 0.01963, 0.02868, 0.005965, 0.009165, 0.002979, 0.0334]): _vg.add([_i], _w, 'REPLACE')
_vg = ob_cylinder_001.vertex_groups.new(name='Breast.C')
for _i, _w in zip([135, 137, 139, 142, 145, 146, 148, 149, 173, 174, 175, 217, 219, 220, 225, 250, 252, 254, 370, 372, 373, 378, 396, 399, 400, 402, 403, 404], [0.07007, 0.3425, 0.3099, 0.03184, 0.1386, 0.03286, 0.1475, 0.04372, 0.003419, 0.02881, 0.05337, 0.3979, 0.03828, 0.1453, 0.154, 0.01308, 0.04291, 0.04448, 0.3214, 0.0334, 0.1394, 0.02254, 0.03321, 0.05151, 0.0924, 0.222, 0.3588, 0.08923]): _vg.add([_i], _w, 'REPLACE')
_vg = ob_cylinder_001.vertex_groups.new(name='shoulder.L')
for _i, _w in zip([127, 128, 131, 133, 135, 140, 141, 142, 143, 171, 172, 173, 176, 177, 178, 181, 182, 183, 217, 220, 225, 226, 227, 389, 393, 394, 395, 396, 398, 399, 401, 403, 406, 407, 412, 413, 414, 422, 423, 425, 427, 428, 433, 434, 435, 445, 446, 457, 460, 461, 462, 476, 477, 478, 479], [0.04622, 0.1705, 0.3635, 0.7041, 0.322, 0.04462, 0.1426, 0.121, 0.03564, 0.3541, 0.8076, 0.7641, 0.148, 0.3103, 0.6447, 0.05525, 0.06227, 0.1797, 0.07297, 0.03318, 0.08564, 0.06281, 0.05402, 0.7359, 0.6493, 0.788, 0.2533, 0.06163, 0.8175, 0.6475, 0.3932, 0.09133, 0.03604, 0.1587, 0.6579, 0.175, 0.05174, 0.361, 0.7948, 0.4209, 0.04536, 0.1482, 0.8312, 0.5615, 0.1182, 0.78, 0.7613, 0.6337, 0.8338, 0.7885, 0.699, 0.7311, 0.805, 0.7877, 0.7443]): _vg.add([_i], _w, 'REPLACE')
_vg = ob_cylinder_001.vertex_groups.new(name='upper_arm.L')
for _i, _w in zip([135, 137, 139, 142, 145, 146, 148, 149, 173, 174, 175, 178, 179, 180, 183, 184, 185, 189, 190, 195, 217, 220, 225, 226, 227, 250, 252, 254, 256, 258, 260, 262, 264, 370, 372, 373, 378, 379, 380, 381, 391, 392, 394, 396, 397, 399, 400, 402, 403, 404, 434, 435, 445], [0.0527, 0.2546, 0.1761, 0.001589, 0.09371, 0.003429, 0.09126, 0.009135, 0.08987, 0.7092, 0.2512, 0.1436, 0.9544, 0.498, 0.1243, 0.8571, 0.7417, 0.07139, 0.2268, 0.06145, 0.1911, 0.07477, 0.6685, 0.8812, 0.6753, 0.2368, 0.2489, 0.1258, 0.2117, 0.2067, 0.1462, 0.08378, 0.09791, 0.2176, 0.003815, 0.09136, 0.6668, 0.7767, 0.8473, 0.1435, 0.9081, 0.3437, 0.1068, 0.8596, 0.8684, 0.0739, 0.5821, 0.2161, 0.3803, 0.4222, 0.03873, 0.008062, 0.0131]): _vg.add([_i], _w, 'REPLACE')
_vg = ob_cylinder_001.vertex_groups.new(name='forearm.L')
for _i, _w in zip([137, 139, 145, 148, 174, 175, 179, 180, 185, 217, 242, 243, 244, 245, 246, 247, 248, 249, 250, 251, 252, 253, 254, 255, 256, 257, 258, 259, 260, 261, 262, 263, 264, 265, 370, 373, 378, 379, 391, 392, 397, 400, 402, 403, 404], [0.1184, 0.2091, 0.04482, 0.08469, 0.2125, 0.457, 0.01573, 0.1407, 0.01591, 0.007717, 0.01421, 0.03914, 0.0518, 0.05579, 0.05485, 0.048, 0.0205, 0.004711, 0.6955, 0.9352, 0.6521, 0.9137, 0.7445, 0.9125, 0.5836, 0.9109, 0.6354, 0.9227, 0.8144, 0.9429, 0.9071, 0.9593, 0.8898, 0.9549, 0.1823, 0.07015, 0.2186, 0.1498, 0.07954, 0.3235, 0.07682, 0.2475, 0.3879, 0.009663, 0.3974]): _vg.add([_i], _w, 'REPLACE')
_vg = ob_cylinder_001.vertex_groups.new(name='forearm.L.001')
for _i, _w in zip([234, 235, 236, 237, 238, 239, 240, 241, 242, 243, 244, 245, 246, 247, 248, 249, 251, 253, 255, 257, 259, 261, 263, 265], [0.0227, 0.04375, 0.05528, 0.05929, 0.06007, 0.05057, 0.02102, 0.00748, 0.9362, 0.911, 0.8968, 0.8902, 0.8942, 0.9082, 0.933, 0.9468, 0.04916, 0.06196, 0.06377, 0.06072, 0.05368, 0.03633, 0.01863, 0.02534]): _vg.add([_i], _w, 'REPLACE')
_vg = ob_cylinder_001.vertex_groups.new(name='forearm.L.002')
for _i, _w in zip([234, 235, 236, 237, 238, 239, 240, 241, 242, 243, 244, 245, 246, 247, 248, 266, 267, 268, 269, 270, 271, 272, 273, 274, 276, 277, 278], [0.9312, 0.9111, 0.8838, 0.8463, 0.8169, 0.8311, 0.885, 0.9233, 0.009859, 0.03256, 0.04345, 0.04476, 0.03759, 0.02445, 0.007368, 0.4631, 0.1313, 0.4967, 0.4661, 0.2076, 0.1464, 0.1031, 0.08066, 0.0246, 0.05198, 0.03942, 0.007737]): _vg.add([_i], _w, 'REPLACE')
_vg = ob_cylinder_001.vertex_groups.new(name='forearm.L.003')
for _i, _w in zip([234, 235, 236, 237, 238, 239, 240, 241, 266, 267, 268, 269, 270, 271, 272, 273, 274, 275, 276, 277, 278, 279, 280, 281, 282, 283, 284, 285, 286, 287, 288, 289], [0.01203, 0.02949, 0.05772, 0.09078, 0.1194, 0.1156, 0.07812, 0.04399, 0.5354, 0.8669, 0.5007, 0.5293, 0.7842, 0.8443, 0.8906, 0.9163, 0.9625, 1.01, 0.9474, 0.9537, 0.9696, 0.984, 0.9947, 1.0, 0.9965, 1.003, 0.9923, 0.9919, 0.9939, 0.9964, 0.9981, 0.9999]): _vg.add([_i], _w, 'REPLACE')
_vg = ob_cylinder_001.vertex_groups.new(name='shoulder.R')
for _i, _w in zip([131, 133, 141, 171, 172, 176, 389, 395, 398, 401, 407, 412, 413, 422, 423, 457, 460, 461, 462, 476, 477, 478, 479], [0.4004, 0.02647, 0.08816, 0.3006, 0.00171, 0.06676, 0.08203, 0.1499, 0.02209, 0.4125, 0.02765, 0.09287, 0.01409, 0.06208, 0.07812, 0.01181, 0.002274, 0.09343, 0.1012, 0.04656, 0.04241, 0.07826, 0.08093]): _vg.add([_i], _w, 'REPLACE')
_vg = ob_cylinder_001.vertex_groups.new(name='upper_arm.R')
for _i, _w in zip([180, 185, 258, 379, 392], [0.2699, 0.04469, 0.001821, 0.04238, 0.03675]): _vg.add([_i], _w, 'REPLACE')
_vg = ob_cylinder_001.vertex_groups.new(name='forearm.R')
for _i, _w in zip([139, 175, 180, 254, 256, 258, 378, 392, 397, 402, 404], [0.006683, 0.1953, 0.05637, 0.04989, 0.1407, 0.1125, 0.04659, 0.2662, 0.01902, 0.06534, 0.002839]): _vg.add([_i], _w, 'REPLACE')
_vg = ob_cylinder_001.vertex_groups.new(name='forearm.R.001')
_vg = ob_cylinder_001.vertex_groups.new(name='forearm.R.002')
_vg = ob_cylinder_001.vertex_groups.new(name='forearm.R.003')
_vg = ob_cylinder_001.vertex_groups.new(name='belly.C')
for _i, _w in zip([126, 127, 134, 135, 136, 137, 138, 139, 142, 143, 144, 145, 146, 147, 148, 149, 150, 153, 154, 155, 159, 160, 216, 217, 218, 219, 220, 221, 222, 225, 252, 369, 370, 371, 372, 373, 374, 375, 399, 400, 402, 403, 404, 424, 425, 426, 427, 428], [0.004729, 0.009009, 0.09669, 0.06069, 0.5661, 0.2249, 0.6584, 0.2518, 0.1265, 0.166, 0.1561, 0.6431, 0.8348, 0.8093, 0.6298, 0.851, 0.8611, 0.03376, 0.23, 0.3187, 0.02186, 0.07275, 0.3175, 0.1927, 0.6305, 0.6939, 0.5385, 0.1345, 0.002094, 0.01887, 0.002521, 0.6526, 0.2337, 0.8646, 0.862, 0.6495, 0.2934, 0.04177, 0.002452, 0.05442, 0.09267, 0.079, 0.0521, 0.03187, 0.001146, 0.06297, 0.06737, 0.04999]): _vg.add([_i], _w, 'REPLACE')
_vg = ob_cylinder_001.vertex_groups.new(name='pelvis.L')
for _i, _w in zip([130, 132, 151, 152, 153, 156, 157, 158, 161, 162, 163, 166, 167, 168, 355, 390, 408, 409, 410, 411, 429, 430, 431, 432, 442], [0.006135, 0.01743, 0.07411, 0.1539, 0.004913, 0.1483, 0.9242, 0.03859, 0.1617, 0.7065, 0.0397, 0.07629, 0.1531, 0.02429, 0.01392, 0.004836, 0.08835, 0.2529, 0.6689, 0.1099, 0.07697, 0.1742, 0.1703, 0.07812, 0.003135]): _vg.add([_i], _w, 'REPLACE')
_vg = ob_cylinder_001.vertex_groups.new(name='thigh.L')
for _i, _w in zip([130, 132, 134, 136, 138, 144, 151, 152, 153, 154, 155, 156, 157, 158, 159, 160, 161, 162, 163, 164, 165, 167, 168, 169, 170, 216, 218, 221, 222, 223, 224, 346, 347, 348, 349, 350, 351, 355, 356, 357, 358, 359, 361, 362, 363, 364, 365, 367, 369, 374, 375, 376, 377, 387, 388, 390, 408, 409, 410, 411, 424, 429, 430, 431, 432, 442, 443, 444], [0.02289, 0.022, 0.07005, 0.07455, 0.04594, 0.001248, 0.1055, 0.08351, 0.1994, 0.1936, 0.08778, 0.2521, 0.04775, 0.7906, 0.5651, 0.08619, 0.03696, 0.1093, 0.7894, 0.08302, 0.03121, 0.09533, 0.4784, 0.1194, 0.1153, 0.09294, 0.01168, 0.2527, 0.7612, 0.7611, 0.3204, 0.01012, 0.04853, 0.01155, 0.01403, 0.01108, 0.05882, 0.05268, 0.2009, 0.1666, 0.3273, 0.2061, 0.02285, 0.1472, 0.2815, 0.2598, 0.2452, 0.1326, 0.05312, 0.1112, 0.1521, 0.03435, 0.3002, 0.3175, 0.2931, 0.01455, 0.1098, 0.5479, 0.07482, 0.004611, 0.05266, 0.1694, 0.7147, 0.6604, 0.2931, 0.1303, 0.07997, 0.05752]): _vg.add([_i], _w, 'REPLACE')
_vg = ob_cylinder_001.vertex_groups.new(name='shin.L')
for _i, _w in zip([136, 138, 154, 155, 159, 160, 163, 164, 165, 168, 169, 170, 221, 222, 223, 224, 306, 308, 310, 312, 314, 316, 318, 320, 346, 347, 348, 349, 350, 351, 352, 353, 355, 356, 357, 358, 359, 361, 362, 363, 364, 365, 367, 369, 374, 375, 376, 377, 387, 388, 431, 432, 442, 443, 444], [0.01442, 0.0313, 0.07495, 0.1002, 0.1958, 0.2187, 0.0682, 0.8572, 0.4477, 0.1891, 0.7383, 0.4035, 0.02527, 0.06018, 0.1707, 0.4959, 0.05225, 0.05692, 0.04532, 0.03714, 0.01906, 0.06422, 0.04269, 0.02468, 0.7285, 0.7035, 0.5193, 0.6503, 0.4526, 0.6844, 0.8475, 0.5518, 0.01421, 0.2121, 0.6479, 0.3593, 0.4476, 0.009714, 0.1404, 0.2882, 0.2355, 0.2344, 0.1224, 0.02322, 0.09319, 0.2589, 0.769, 0.465, 0.4352, 0.2683, 0.005469, 0.0783, 0.09625, 0.07099, 0.05269]): _vg.add([_i], _w, 'REPLACE')
_vg = ob_cylinder_001.vertex_groups.new(name='foot.L')
for _i, _w in zip([164, 165, 169, 170, 298, 299, 300, 301, 302, 303, 304, 305, 306, 307, 308, 309, 310, 311, 312, 313, 314, 315, 316, 317, 318, 319, 320, 321, 346, 347, 348, 349, 350, 351, 352, 353, 357, 358, 363, 364, 375, 376, 377, 387, 388], [0.001805, 0.06804, 0.08046, 0.1155, 0.05961, 0.07139, 0.06799, 0.0575, 0.03825, 0.02413, 0.01994, 0.04123, 0.9408, 0.949, 0.9328, 0.9427, 0.9403, 0.941, 0.9391, 0.941, 0.9401, 0.9421, 0.9132, 0.9418, 0.9465, 0.9517, 0.9584, 0.9539, 0.2183, 0.2127, 0.4011, 0.1736, 0.1323, 0.08139, 0.1147, 0.4349, 0.04616, 0.1122, 0.0241, 0.03752, 0.001484, 0.02317, 0.07103, 0.09067, 0.0423]): _vg.add([_i], _w, 'REPLACE')
_vg = ob_cylinder_001.vertex_groups.new(name='foot.L.001')
for _i, _w in zip([290, 291, 292, 293, 294, 295, 296, 297, 298, 299, 300, 301, 302, 303, 304, 305, 307, 309, 311, 313, 315, 317, 319, 321], [0.06127, 0.07035, 0.07106, 0.06141, 0.04239, 0.01752, 0.01847, 0.0437, 0.8924, 0.8791, 0.8761, 0.8847, 0.9022, 0.914, 0.9215, 0.9089, 0.0412, 0.05082, 0.05221, 0.05218, 0.05131, 0.05078, 0.03692, 0.03364]): _vg.add([_i], _w, 'REPLACE')
_vg = ob_cylinder_001.vertex_groups.new(name='foot.L.002')
for _i, _w in zip([290, 291, 292, 293, 294, 295, 296, 297, 298, 299, 300, 301, 302, 303, 304, 305, 322, 323, 324, 325, 326, 327, 328, 329, 330, 331, 332, 333, 334], [0.9319, 0.9191, 0.912, 0.9052, 0.8807, 0.881, 0.9019, 0.9372, 0.04571, 0.04789, 0.05486, 0.05613, 0.05077, 0.04029, 0.03218, 0.04075, 0.8985, 0.7503, 0.9194, 0.8838, 0.7214, 0.2377, 0.1544, 0.2453, 0.09633, 0.06144, 0.09568, 0.1111, 0.04463]): _vg.add([_i], _w, 'REPLACE')
_vg = ob_cylinder_001.vertex_groups.new(name='foot.L.003')
for _i, _w in zip([293, 294, 295, 296, 322, 323, 324, 325, 326, 327, 328, 329, 330, 331, 332, 333, 334, 335, 336, 337, 338, 339, 340, 341, 342, 343, 344, 345], [0.009748, 0.07086, 0.08383, 0.06267, 0.09467, 0.2456, 0.07189, 0.1067, 0.2711, 0.7562, 0.8409, 0.7511, 0.903, 0.9383, 0.9034, 0.8877, 0.9517, 0.9792, 0.9954, 1.005, 0.9855, 0.9936, 0.9837, 0.9867, 0.9912, 0.9955, 0.9986, 1.002]): _vg.add([_i], _w, 'REPLACE')
_vg = ob_cylinder_001.vertex_groups.new(name='pelvis.R')
for _i, _w in zip([156, 161, 166, 410], [0.02746, 0.1618, 0.02622, 0.01171]): _vg.add([_i], _w, 'REPLACE')
_vg = ob_cylinder_001.vertex_groups.new(name='thigh.R')
_vg = ob_cylinder_001.vertex_groups.new(name='shin.R')
for _i, _w in zip([165, 170, 349, 358, 377, 387], [0.02838, 0.2597, 0.05472, 0.05874, 0.08068, 0.02324]): _vg.add([_i], _w, 'REPLACE')
_vg = ob_cylinder_001.vertex_groups.new(name='foot.R')
for _i, _w in zip([165, 170, 349, 350, 351, 376], [0.09365, 0.002099, 0.04682, 0.2359, 0.01437, 0.03748]): _vg.add([_i], _w, 'REPLACE')
_vg = ob_cylinder_001.vertex_groups.new(name='foot.R.001')
_vg = ob_cylinder_001.vertex_groups.new(name='foot.R.002')
_vg = ob_cylinder_001.vertex_groups.new(name='foot.R.003')
_vg = ob_cylinder_001.vertex_groups.new(name='pelvis.C')
for _i, _w in zip([136, 138, 154, 155, 156, 159, 160, 161, 165, 166, 167, 168, 170, 221, 222, 349, 350, 351, 356, 358, 359, 363, 364, 365, 367, 369, 374, 375, 376, 377, 388, 410, 431, 432, 442], [0.04069, 0.07387, 0.08668, 0.1961, 0.02815, 0.1088, 0.5026, 0.1625, 0.294, 0.03336, 0.04709, 0.06528, 0.05862, 0.01675, 0.004954, 0.01624, 0.1165, 0.1101, 0.0255, 0.01571, 0.003003, 0.03726, 0.07889, 0.01949, 0.01632, 0.0619, 0.1603, 0.4415, 0.08319, 0.01991, 0.05735, 0.0151, 0.01716, 0.1815, 0.04183]): _vg.add([_i], _w, 'REPLACE')
_m = ob_cylinder_001.modifiers.new('Mirror', 'MIRROR')
_m.use_axis = (False, True, False)
_m.use_clip = True
_m = ob_cylinder_001.modifiers.new('Subdivision', 'SUBSURF')
_m = ob_cylinder_001.modifiers.new('Armature', 'ARMATURE')
_m.object = ob_metarig
ob_metarig.location = (6.349e-17, -0.4647, -2.716)
ob_metarig.scale = (22.77, 22.77, 22.77)
ob_metarig.show_in_front = True

# ---- collection membership
col_collection.objects.link(ob_cylinder_001)
col_collection.objects.link(ob_metarig)

# ---- scene / render settings (as saved in the file)
scene.frame_start = 1; scene.frame_end = 30; scene.frame_set(24)
scene.render.engine = 'BLENDER_EEVEE_NEXT'
scene.cycles.sampling_pattern = 'TABULATED_SOBOL'
bpy.context.view_layer.update()

# ---- added for rendering (the .blend has no active camera and no usable light): camera, sun
cam_auto = bpy.data.cameras.new('AutoCamera')
cam_auto.lens = 50.0
cam_auto.sensor_width = 36.0
cam_auto.clip_end = 1000.0
ob_auto_camera = bpy.data.objects.new('AutoCamera', cam_auto)
scene.collection.objects.link(ob_auto_camera)
ob_auto_camera.location = (16.5343, -20.6325, 13.9782)
ob_auto_camera.rotation_euler = (1.09748, -7.21219e-08, 0.694738)
scene.camera = ob_auto_camera
light_auto_sun = bpy.data.lights.new('AutoSun', 'SUN')
light_auto_sun.energy = 3.0
light_auto_sun.angle = 0.0523599
ob_auto_sun = bpy.data.objects.new('AutoSun', light_auto_sun)
scene.collection.objects.link(ob_auto_sun)
ob_auto_sun.rotation_euler = (0.872665, 0.174533, 0.523599)
bpy.context.view_layer.update()
